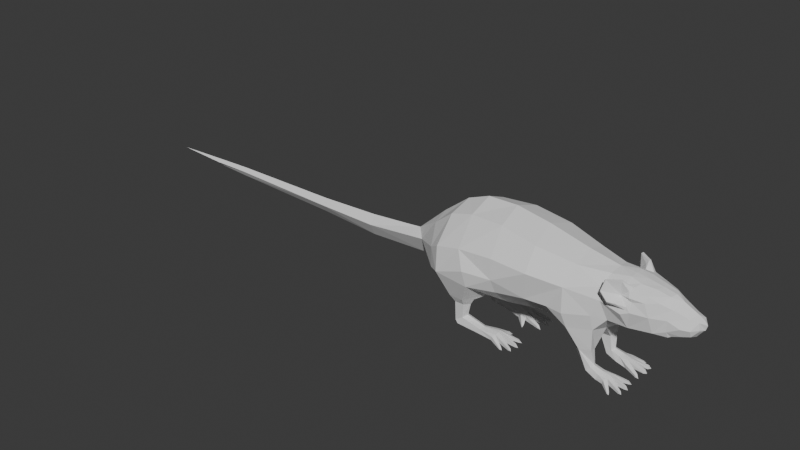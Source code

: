 # Source: rat.blend  (saved by Blender 4.1.23; exported with 4.5.12 LTS)
import bpy
from mathutils import Matrix  # noqa: F401  (used for matrix-valued properties, if any)

bpy.ops.wm.read_factory_settings(use_empty=True)
scene = bpy.context.scene
scene.name = 'Scene'

# ---- collections
col_collection = bpy.data.collections.new('Collection'); scene.collection.children.link(col_collection)

# ---- world
world_world = bpy.data.worlds.new('World'); scene.world = world_world
world_world.use_nodes = True; world_world.node_tree.nodes.clear()
_N = world_world.node_tree.nodes; _L = world_world.node_tree.links
n0 = _N.new('ShaderNodeOutputWorld'); n0.name = 'World Output'; n0.location = (300, 300)
n1 = _N.new('ShaderNodeBackground'); n1.name = 'Background'; n1.location = (10, 300)
n1.inputs[0].default_value = (0.05088, 0.05088, 0.05088, 1.0)
_L.new(n1.outputs[0], n0.inputs[0])
n0.is_active_output = True
world_world.color = (0.05088, 0.05088, 0.05088)
world_world.use_sun_shadow = False
world_world.sun_shadow_jitter_overblur = 0.0

# ---- meshes
me_rat = bpy.data.meshes.new('rat')
me_rat.from_pydata([(-89.93, 18.28, -0.3065), (-99.4, 18.1, -0.5338), (-12.69, 15.29, 4.673), (-18.34, 13.44, -0.2642), (7.459, 11.37, 4.49), (8.818, 11.25, 2.993), (-1.268, 15.1, -0.03683), (9.187, 15.6, 0.1024), (3.944, 16.18, 4.254), (-1.799, 16.08, 4.286), (-8.067, 15.36, 4.93), (-17.45, 12.1, 7.094), (-19.38, 12.23, 7.314), (-19.72, 7.417, 6.561), (-18.08, 8.466, 6.466), (-19.83, 7.623, 4.803), (-20.05, 12.41, 4.806), (-17.8, 12.19, 4.298), (-17.97, 8.698, 4.654), (-16.07, 13.21, 2.678), (18.77, 23.62, 5.675), (17.9, 23.98, 5.739), (17.11, 22.96, 6.119), (19.01, 28.48, 2.477), (25.83, 25.71, 2.924), (28.83, 24.62, 2.192), (24.67, 27.49, 1.752), (16.06, 28.79, 4.733), (16.21, 24.8, 6.816), (14.75, 24.93, 7.259), (18.22, 28.01, 4.031), (16.49, 29.48, 4.902), (16.58, 29.42, 5.495), (16.45, 26.32, 5.05), (14.07, 29.58, 7.0), (13.57, 27.32, 7.736), (18.25, 26.51, 5.46), (21.08, 26.03, 4.647), (21.17, 27.29, 3.959), (18.03, 27.59, 5.053), (18.71, 25.61, 5.055), (13.26, 26.93, 7.45), (13.8, 29.37, 6.701), (18.05, 24.61, 5.657), (23.47, 26.57, 3.735), (15.05, 25.58, 7.724), (16.44, 25.3, 6.992), (16.57, 28.13, 3.838), (21.87, 28.12, 1.925), (16.67, 29.0, 2.096), (12.99, 28.73, 2.907), (27.95, 20.8, 2.664), (26.07, 20.19, 2.902), (26.41, 19.99, 2.252), (22.93, 20.25, 4.177), (25.64, 19.96, 3.136), (25.43, 21.28, 3.737), (30.79, 22.81, 1.696), (30.66, 22.44, 1.703), (30.57, 24.3, 1.671), (-62.94, 18.13, 0.7438), (27.87, 22.64, 3.469), (29.56, 22.63, 2.904), (25.39, 23.62, 3.767), (22.16, 23.54, 4.899), (12.48, 26.7, 5.244), (15.68, 24.97, 5.669), (14.67, 27.1, 5.333), (24.65, 18.57, 0.3085), (16.91, 29.09, 0.2053), (18.18, 19.76, 4.619), (29.58, 21.22, 2.272), (29.87, 20.54, 0.378), (18.8, 18.07, 0.2304), (31.06, 24.38, 0.3939), (13.35, 29.32, 0.1579), (13.98, 19.77, 4.72), (14.56, 17.08, 0.174), (12.75, 24.11, 6.013), (6.832, 29.11, 4.809), (11.66, 15.0, 0.1354), (11.62, 17.03, 5.592), (-25.62, 22.99, 7.656), (-28.09, 25.98, 3.059), (-32.39, 20.23, 2.182), (-34.97, 21.19, -0.4858), (-33.38, 15.7, -0.4646), (-28.53, 14.61, -0.3999), (-28.41, 16.02, 4.267), (-2.285, 19.9, 8.371), (-8.823, 18.92, 8.644), (-1.669, 30.79, 6.291), (-9.791, 32.23, 5.746), (-9.448, 26.66, 9.737), (-1.628, 26.08, 9.506), (-9.196, 22.06, 9.848), (2.539, 19.87, 7.923), (6.081, 19.85, 8.304), (11.1, 11.38, 3.041), (-14.76, 18.69, 10.32), (-22.22, 19.61, 10.43), (-20.23, 13.86, 8.146), (-17.05, 13.76, 8.17), (11.25, 20.42, 6.388), (5.799, 25.25, 8.013), (9.115, 11.93, 5.84), (6.834, 16.57, 7.325), (-15.38, 22.27, 11.02), (-17.17, 26.21, 9.76), (-22.76, 24.85, 9.423), (-17.34, 8.949, 5.485), (-16.37, 12.13, 6.007), (-90.29, 16.79, -1.223), (-100.6, 17.31, -1.36), (-15.4, 13.72, 6.32), (-22.9, 30.19, 4.514), (-17.55, 31.84, 4.963), (11.46, 12.04, 5.05), (-47.48, 18.35, 1.465), (-22.93, 13.69, 6.007), (-25.04, 18.76, 8.299), (-19.08, 6.795, 6.739), (-18.96, 6.937, 4.654), (-112.6, 18.19, -1.519), (-48.05, 19.93, -0.6601), (12.94, 5.998, 4.168), (10.29, 6.938, 4.15), (15.22, 6.148, 2.418), (13.06, 6.391, 2.73), (13.5, 7.661, 3.08), (15.4, 7.017, 2.243), (14.7, 6.288, 5.741), (13.02, 6.413, 5.441), (14.96, 7.228, 5.807), (13.51, 7.54, 5.224), (15.47, 7.355, 5.055), (13.73, 8.034, 4.16), (11.55, 8.205, 3.126), (10.57, 7.147, 3.063), (10.68, 7.271, 5.102), (11.58, 8.159, 4.876), (11.94, 8.479, 4.049), (16.7, 6.013, 7.2), (16.94, 6.084, 6.841), (18.12, 6.193, 1.396), (15.49, 7.512, 3.097), (18.25, 6.318, 1.951), (17.19, 5.636, 7.346), (16.66, 5.744, 7.22), (17.0, 5.706, 6.825), (18.53, 6.326, 6.026), (18.71, 6.265, 5.546), (15.64, 7.577, 4.071), (19.1, 5.817, 5.942), (18.76, 6.492, 3.621), (18.77, 6.484, 4.073), (18.14, 5.737, 1.42), (15.15, 6.225, 3.227), (18.73, 5.747, 3.558), (15.33, 6.223, 4.249), (18.72, 5.871, 4.098), (15.51, 6.215, 5.089), (18.3, 5.722, 1.949), (18.58, 5.729, 5.444), (18.42, 5.841, 5.986), (19.37, 5.834, 3.87), (18.85, 5.622, 1.482), (-9.506, 7.848, 5.533), (-13.03, 7.835, 5.474), (-13.57, 7.571, 6.691), (-9.736, 7.651, 6.442), (-9.679, 7.847, 4.639), (-13.52, 7.492, 4.61), (-10.84, 7.411, 3.691), (-9.381, 7.18, 3.733), (-9.243, 6.392, 1.953), (-9.375, 5.864, 1.96), (-8.739, 5.776, 1.483), (-8.887, 5.855, 2.22), (-8.797, 6.213, 2.211), (-6.037, 6.509, 3.638), (-6.171, 6.399, 3.117), (-5.485, 6.634, 5.633), (-5.479, 6.641, 5.213), (-5.835, 6.487, 7.443), (-5.147, 6.013, 7.383), (-5.602, 6.429, 7.003), (-6.928, 5.844, 8.044), (-7.561, 5.945, 8.131), (-7.286, 5.909, 7.652), (-7.355, 6.261, 7.69), (-10.09, 7.327, 7.13), (-7.524, 6.196, 8.099), (-9.693, 6.075, 3.87), (-11.36, 6.311, 3.744), (-14.36, 6.559, 6.797), (-10.4, 6.451, 7.06), (-14.32, 6.581, 4.201), (-5.98, 5.947, 3.639), (-6.15, 5.969, 3.14), (-9.782, 6.31, 4.747), (-5.516, 5.947, 5.153), (-5.54, 6.064, 5.655), (-9.605, 6.358, 5.696), (-9.413, 6.382, 6.478), (-5.755, 5.931, 6.903), (-5.964, 6.035, 7.403), (-4.752, 6.029, 5.463), (-5.305, 5.832, 3.225), (-89.9, 18.28, -2.129), (-99.38, 18.1, -2.153), (-100.1, 18.68, -1.353), (-90.11, 19.03, -1.22), (-12.56, 15.29, -5.049), (-12.18, 13.81, -0.1821), (-1.683, 16.08, -4.372), (-7.932, 15.36, -5.183), (-7.914, 14.01, -0.1254), (-17.26, 12.1, -7.596), (-17.9, 8.466, -6.985), (-19.53, 7.417, -7.123), (-19.18, 12.23, -7.867), (-17.83, 8.698, -5.17), (-17.68, 12.19, -4.81), (-15.99, 13.21, -3.144), (18.92, 23.62, -5.213), (17.27, 22.96, -5.701), (19.07, 28.48, -2.009), (18.32, 28.01, -3.585), (25.9, 25.71, -2.275), (26.83, 26.62, 0.3374), (29.75, 25.17, 0.3764), (28.88, 24.62, -1.463), (24.71, 27.49, -1.134), (25.15, 27.63, 0.3151), (16.18, 28.79, -4.344), (14.81, 27.1, -4.98), (15.82, 24.97, -5.29), (14.94, 24.93, -6.903), (16.39, 24.8, -6.422), (18.04, 23.98, -5.3), (18.16, 27.59, -4.61), (16.72, 29.42, -5.091), (16.62, 29.48, -4.501), (16.58, 26.32, -4.65), (13.77, 27.32, -7.412), (14.26, 29.58, -6.662), (18.39, 26.51, -5.012), (21.26, 27.29, -3.433), (21.2, 26.03, -4.124), (13.45, 26.93, -7.134), (13.98, 29.37, -6.371), (18.19, 24.61, -5.214), (18.84, 25.61, -4.595), (23.56, 26.57, -3.148), (15.26, 25.58, -7.36), (16.62, 25.3, -6.591), (16.67, 28.13, -3.435), (21.91, 28.12, -1.381), (16.72, 29.0, -1.692), (13.06, 28.73, -2.599), (28.01, 20.8, -1.958), (28.36, 19.92, 0.3579), (27.43, 19.72, 0.3455), (26.46, 19.99, -1.587), (26.14, 20.19, -2.246), (25.72, 19.96, -2.491), (23.03, 20.25, -3.605), (25.52, 21.28, -3.099), (31.07, 22.18, 0.394), (30.7, 22.44, -0.9258), (30.83, 22.81, -0.9151), (31.37, 22.43, 0.3979), (30.61, 24.3, -0.8961), (31.71, 23.57, 0.4025), (22.52, 28.16, 0.28), (19.32, 28.72, 0.2374), (-62.9, 18.13, -2.46), (-62.98, 19.26, -0.8588), (27.95, 22.64, -2.765), (29.63, 22.63, -2.155), (25.48, 23.62, -3.129), (22.29, 23.54, -4.347), (12.61, 26.7, -4.95), (27.11, 19.48, 0.3412), (18.3, 19.76, -4.173), (29.63, 21.22, -1.523), (14.1, 19.77, -4.386), (12.91, 24.11, -5.711), (6.958, 29.11, -4.665), (-28.0, 25.98, -3.845), (-25.41, 22.99, -8.375), (-28.22, 27.4, -0.3958), (-28.29, 16.02, -5.062), (-2.06, 19.9, -8.469), (-8.589, 18.92, -8.915), (-1.5, 30.79, -6.373), (-1.374, 26.08, -9.585), (-9.184, 26.66, -10.02), (-9.634, 32.23, -6.044), (-8.93, 22.06, -10.13), (2.75, 19.87, -7.893), (7.027, 16.57, -7.18), (6.3, 19.85, -8.179), (6.673, 30.62, 0.06895), (11.17, 11.38, -2.784), (-16.83, 13.76, -8.661), (-14.48, 18.69, -10.75), (-20.01, 13.86, -8.722), (-21.94, 19.61, -11.06), (11.41, 20.42, -6.126), (6.011, 25.25, -7.896), (9.268, 11.93, -5.635), (7.577, 11.37, -4.329), (4.056, 16.18, -4.187), (-22.5, 24.85, -10.07), (-16.91, 26.21, -10.25), (-15.08, 22.27, -11.46), (-22.76, 13.69, -6.656), (-16.2, 12.13, -6.481), (-17.18, 8.949, -5.984), (-63.37, 15.92, -0.8641), (-15.22, 13.72, -6.767), (-22.26, 32.09, -0.3164), (-17.23, 34.07, -0.2495), (-17.41, 31.84, -5.468), (-22.77, 30.19, -5.162), (11.77, 17.03, -5.32), (11.59, 12.04, -4.783), (-47.42, 18.35, -2.769), (-32.32, 20.23, -3.084), (-48.19, 14.98, -0.6618), (-10.35, 34.25, -0.1578), (-2.575, 32.91, -0.05424), (-19.92, 12.41, -5.378), (-24.81, 18.76, -9.003), (-19.7, 7.623, -5.369), (-18.89, 6.795, -7.285), (-18.83, 6.937, -5.197), (-22.9, 13.55, -0.325), (15.44, 6.223, -3.879), (13.04, 5.998, -3.862), (15.64, 6.215, -4.713), (13.13, 6.391, -2.421), (15.28, 6.148, -2.052), (10.4, 6.938, -3.914), (8.895, 11.25, -2.797), (15.46, 7.017, -1.872), (13.58, 7.661, -2.759), (14.85, 6.288, -5.387), (13.16, 6.413, -5.132), (15.11, 7.228, -5.446), (13.65, 7.54, -4.902), (15.6, 7.355, -4.682), (13.83, 8.034, -3.833), (10.65, 7.147, -2.82), (11.63, 8.205, -2.857), (10.82, 7.271, -4.855), (11.7, 8.159, -4.605), (12.04, 8.479, -3.769), (17.12, 6.084, -6.427), (16.89, 6.013, -6.792), (18.88, 5.622, -1.019), (18.15, 6.193, -0.9526), (18.17, 5.737, -0.9757), (18.3, 6.318, -1.504), (15.57, 7.512, -2.723), (17.18, 5.706, -6.41), (17.38, 5.636, -6.926), (16.85, 5.744, -6.813), (15.74, 7.577, -3.693), (18.85, 6.265, -5.086), (18.68, 6.326, -5.57), (19.25, 5.817, -5.471), (18.57, 5.841, -5.534), (18.85, 6.492, -3.16), (18.87, 6.484, -3.611), (15.24, 6.225, -2.862), (18.82, 5.747, -3.098), (18.82, 5.871, -3.637), (18.34, 5.722, -1.501), (18.72, 5.729, -4.987), (19.47, 5.834, -3.393), (-9.355, 7.848, -5.824), (-9.561, 7.651, -6.739), (-13.39, 7.571, -7.09), (-12.88, 7.835, -5.859), (-9.552, 7.847, -4.934), (-13.39, 7.492, -5.009), (-10.74, 7.411, -4.018), (-9.278, 7.18, -4.021), (-9.187, 6.392, -2.238), (-9.319, 5.864, -2.25), (-8.696, 5.776, -1.755), (-8.825, 5.855, -2.495), (-8.735, 6.213, -2.484), (-5.938, 6.509, -3.838), (-5.217, 5.832, -3.405), (-6.086, 6.399, -3.32), (-6.063, 5.969, -3.343), (-5.338, 6.641, -5.397), (-5.332, 6.634, -5.817), (-4.948, 6.013, -7.557), (-5.634, 6.487, -7.636), (-5.413, 6.429, -7.189), (-7.342, 5.945, -8.37), (-6.711, 5.844, -8.265), (-7.08, 5.909, -7.883), (-7.147, 6.261, -7.923), (-7.305, 6.196, -8.336), (-9.897, 7.327, -7.436), (-9.589, 6.075, -4.167), (-11.25, 6.311, -4.085), (-14.17, 6.559, -7.216), (-10.21, 6.451, -7.374), (-14.2, 6.581, -4.621), (-5.881, 5.947, -3.837), (-9.652, 6.31, -5.046), (-9.45, 6.358, -5.989), (-5.387, 6.064, -5.84), (-5.376, 5.947, -5.338), (-9.237, 6.382, -6.766), (-5.569, 5.931, -7.093), (-5.764, 6.035, -7.599), (-4.604, 6.029, -5.628)], [], [(364, 380, 362), (364, 344, 380), (377, 380, 344), (344, 343, 377), (341, 377, 343), (341, 343, 345), (355, 345, 343), (377, 341, 340), (340, 379, 377), (378, 377, 379), (379, 382, 378), (341, 342, 340), (342, 374, 340), (381, 340, 374), (373, 381, 374), (342, 341, 349), (350, 349, 341), (341, 345, 350), (349, 369, 342), (367, 342, 369), (368, 367, 369), (349, 351, 369), (349, 350, 351), (361, 368, 369), (361, 369, 351), (360, 368, 361), (361, 351, 360), (367, 368, 360), (360, 353, 367), (353, 360, 351), (342, 367, 353), (352, 351, 350), (351, 352, 353), (350, 357, 352), (357, 350, 345), (353, 372, 342), (374, 342, 372), (372, 373, 374), (372, 371, 373), (372, 353, 371), (371, 381, 373), (371, 370, 381), (370, 371, 353), (340, 381, 370), (340, 370, 379), (376, 379, 370), (376, 382, 379), (375, 382, 376), (376, 370, 375), (375, 378, 382), (375, 366, 378), (366, 375, 370), (377, 378, 366), (354, 370, 353), (370, 354, 366), (354, 353, 352), (366, 365, 377), (380, 377, 365), (365, 362, 380), (352, 358, 354), (358, 352, 357), (363, 362, 365), (363, 364, 362), (364, 363, 344), (363, 365, 347), (347, 344, 363), (366, 347, 365), (347, 348, 344), (348, 347, 366), (348, 366, 354), (343, 344, 348), (354, 359, 348), (359, 354, 358), (348, 356, 343), (356, 348, 359), (355, 343, 356), (355, 356, 346), (7, 346, 80), (305, 346, 356), (305, 80, 346), (356, 359, 305), (80, 305, 327), (328, 327, 305), (328, 305, 359), (327, 328, 302), (328, 359, 312), (312, 302, 328), (358, 312, 359), (312, 358, 357), (302, 312, 314), (312, 357, 313), (313, 314, 312), (345, 313, 357), (314, 313, 7), (345, 355, 313), (346, 7, 313), (346, 313, 355), (158, 165, 160), (158, 160, 157), (159, 157, 160), (163, 164, 159), (164, 163, 153), (161, 159, 164), (159, 125, 157), (159, 161, 125), (125, 128, 157), (127, 157, 128), (157, 127, 162), (156, 162, 127), (166, 162, 156), (125, 126, 128), (138, 128, 126), (161, 131, 125), (126, 4, 138), (5, 138, 4), (5, 4, 7), (8, 7, 4), (125, 132, 126), (132, 125, 131), (126, 139, 4), (139, 126, 132), (4, 105, 8), (105, 4, 139), (106, 8, 105), (132, 134, 139), (105, 117, 106), (81, 106, 117), (139, 140, 105), (140, 139, 134), (117, 105, 141), (140, 141, 105), (117, 98, 81), (117, 141, 98), (80, 81, 98), (7, 80, 5), (98, 5, 80), (98, 137, 5), (137, 98, 141), (138, 5, 137), (138, 137, 128), (129, 128, 137), (137, 141, 129), (128, 129, 127), (141, 140, 136), (136, 129, 141), (134, 136, 140), (130, 127, 129), (130, 144, 127), (156, 127, 144), (166, 156, 144), (146, 166, 144), (144, 130, 146), (162, 166, 146), (162, 146, 157), (145, 130, 129), (145, 146, 130), (145, 157, 146), (129, 136, 145), (157, 145, 158), (154, 158, 145), (165, 158, 154), (152, 145, 136), (145, 152, 154), (155, 165, 154), (155, 154, 152), (160, 165, 155), (155, 152, 160), (159, 160, 152), (159, 152, 163), (151, 163, 152), (153, 163, 151), (135, 152, 136), (152, 135, 151), (136, 134, 135), (153, 151, 150), (150, 151, 135), (164, 153, 150), (164, 150, 161), (135, 161, 150), (161, 135, 149), (143, 149, 135), (143, 147, 149), (133, 135, 134), (135, 133, 143), (134, 132, 133), (131, 133, 132), (142, 147, 143), (142, 143, 133), (148, 147, 142), (142, 133, 148), (131, 148, 133), (148, 149, 147), (131, 161, 148), (149, 148, 161), (399, 416, 397), (399, 411, 416), (417, 416, 411), (394, 392, 411), (392, 394, 393), (412, 411, 392), (412, 417, 411), (412, 414, 417), (414, 412, 413), (415, 413, 412), (415, 338, 413), (337, 413, 338), (338, 336, 337), (413, 337, 385), (413, 385, 414), (220, 337, 336), (336, 334, 220), (318, 334, 339), (334, 318, 221), (221, 220, 334), (308, 221, 318), (308, 306, 221), (221, 218, 220), (218, 221, 306), (219, 337, 220), (219, 220, 218), (219, 385, 337), (218, 306, 319), (218, 319, 219), (322, 319, 306), (320, 219, 319), (319, 322, 223), (224, 223, 322), (3, 223, 224), (339, 334, 3), (223, 3, 334), (334, 336, 223), (223, 222, 319), (222, 223, 336), (320, 319, 222), (338, 222, 336), (338, 415, 222), (388, 222, 415), (222, 388, 320), (415, 412, 388), (320, 386, 219), (386, 320, 388), (385, 219, 386), (389, 388, 412), (412, 392, 389), (388, 387, 386), (389, 387, 388), (391, 389, 392), (391, 392, 393), (389, 391, 390), (389, 390, 387), (391, 393, 395), (395, 390, 391), (395, 393, 394), (394, 411, 395), (390, 395, 411), (411, 399, 390), (398, 390, 399), (398, 399, 397), (398, 396, 390), (397, 396, 398), (387, 390, 396), (396, 397, 416), (416, 417, 396), (387, 396, 417), (417, 420, 387), (400, 387, 420), (400, 420, 424), (424, 401, 400), (401, 424, 419), (387, 400, 383), (401, 383, 400), (401, 419, 383), (383, 386, 387), (418, 383, 419), (386, 383, 385), (418, 422, 383), (404, 383, 422), (404, 422, 402), (384, 385, 383), (383, 404, 384), (403, 404, 402), (403, 384, 404), (403, 402, 423), (423, 421, 403), (384, 403, 421), (421, 407, 384), (408, 384, 407), (407, 406, 408), (385, 384, 410), (384, 408, 410), (410, 414, 385), (408, 406, 409), (409, 410, 408), (409, 406, 405), (409, 405, 410), (414, 410, 405), (406, 407, 405), (407, 421, 405), (414, 405, 421), (418, 414, 421), (421, 423, 418), (418, 417, 414), (422, 418, 423), (402, 422, 423), (418, 419, 417), (420, 417, 419), (419, 424, 420), (208, 198, 199), (199, 198, 193), (200, 193, 198), (178, 193, 176), (177, 178, 176), (194, 176, 193), (193, 200, 194), (194, 200, 196), (196, 195, 194), (197, 194, 195), (197, 195, 122), (121, 122, 195), (122, 121, 15), (195, 169, 121), (195, 196, 169), (13, 15, 121), (15, 13, 16), (119, 339, 16), (16, 12, 119), (12, 16, 13), (101, 119, 12), (101, 12, 102), (12, 13, 11), (11, 102, 12), (13, 121, 14), (14, 11, 13), (14, 121, 169), (11, 111, 102), (11, 14, 111), (114, 102, 111), (110, 111, 14), (111, 17, 114), (19, 114, 17), (19, 17, 3), (339, 3, 16), (17, 16, 3), (16, 17, 15), (17, 111, 18), (18, 15, 17), (110, 18, 111), (15, 18, 122), (122, 18, 197), (172, 197, 18), (18, 110, 172), (197, 172, 194), (110, 14, 168), (168, 172, 110), (169, 168, 14), (173, 194, 172), (194, 173, 176), (172, 168, 171), (172, 171, 173), (175, 176, 173), (177, 176, 175), (173, 174, 175), (171, 174, 173), (179, 177, 175), (179, 175, 174), (178, 177, 179), (178, 179, 193), (174, 193, 179), (193, 174, 199), (181, 199, 174), (208, 199, 181), (181, 174, 180), (181, 180, 208), (171, 180, 174), (198, 208, 180), (198, 180, 200), (171, 200, 180), (200, 171, 201), (183, 201, 171), (207, 201, 183), (183, 182, 207), (202, 207, 182), (171, 167, 183), (182, 183, 167), (182, 167, 202), (167, 171, 168), (203, 202, 167), (168, 169, 167), (203, 167, 205), (186, 205, 167), (185, 205, 186), (170, 167, 169), (167, 170, 186), (185, 186, 184), (184, 186, 170), (206, 185, 184), (206, 184, 204), (170, 204, 184), (204, 170, 189), (190, 189, 170), (190, 187, 189), (191, 170, 169), (170, 191, 190), (191, 169, 196), (192, 187, 190), (192, 190, 191), (188, 187, 192), (192, 191, 188), (196, 188, 191), (188, 189, 187), (189, 188, 204), (196, 204, 188), (204, 196, 203), (204, 203, 206), (203, 196, 200), (205, 206, 203), (206, 205, 185), (203, 200, 202), (201, 202, 200), (201, 207, 202), (339, 87, 318), (293, 318, 87), (87, 86, 293), (330, 293, 86), (335, 318, 293), (293, 330, 335), (335, 309, 318), (308, 318, 309), (291, 335, 330), (335, 291, 309), (291, 330, 290), (330, 85, 290), (292, 290, 85), (292, 323, 290), (290, 326, 291), (326, 290, 323), (315, 291, 326), (315, 309, 291), (326, 323, 325), (326, 325, 315), (324, 325, 323), (324, 332, 325), (316, 315, 325), (315, 316, 309), (299, 325, 332), (325, 299, 316), (299, 332, 296), (333, 296, 332), (333, 304, 296), (298, 316, 299), (299, 296, 298), (317, 309, 316), (298, 300, 316), (317, 316, 300), (297, 298, 296), (298, 297, 300), (309, 317, 307), (317, 300, 307), (309, 307, 308), (306, 308, 307), (289, 296, 304), (296, 289, 297), (304, 75, 289), (307, 213, 306), (322, 306, 213), (322, 213, 224), (224, 213, 3), (214, 3, 213), (213, 216, 214), (213, 307, 216), (217, 214, 216), (217, 216, 6), (295, 216, 307), (295, 307, 300), (215, 6, 216), (6, 215, 7), (314, 7, 215), (295, 294, 216), (300, 294, 295), (215, 216, 294), (294, 300, 297), (314, 215, 301), (294, 301, 215), (301, 302, 314), (297, 311, 294), (301, 294, 311), (311, 297, 289), (301, 303, 302), (301, 311, 303), (303, 310, 302), (303, 311, 310), (327, 302, 310), (289, 283, 311), (310, 287, 327), (327, 287, 80), (77, 80, 287), (77, 287, 73), (288, 310, 311), (288, 287, 310), (288, 311, 283), (285, 73, 287), (287, 288, 285), (289, 260, 283), (260, 289, 75), (283, 237, 288), (260, 75, 259), (69, 259, 75), (69, 276, 259), (283, 236, 237), (236, 283, 257), (260, 257, 283), (259, 257, 260), (226, 288, 237), (226, 285, 288), (237, 240, 226), (225, 226, 240), (285, 226, 225), (257, 259, 227), (227, 259, 276), (227, 228, 257), (276, 275, 227), (227, 248, 228), (248, 241, 228), (241, 248, 247), (258, 227, 275), (248, 227, 258), (258, 275, 233), (258, 233, 248), (234, 233, 275), (234, 230, 233), (249, 247, 248), (247, 249, 253), (254, 248, 233), (249, 248, 254), (229, 233, 230), (233, 229, 254), (230, 231, 229), (282, 249, 254), (249, 282, 253), (254, 229, 282), (225, 253, 282), (225, 282, 285), (232, 229, 231), (267, 285, 282), (285, 267, 73), (68, 73, 267), (281, 282, 229), (282, 281, 267), (229, 232, 281), (68, 267, 284), (279, 281, 232), (266, 284, 267), (268, 267, 281), (267, 268, 266), (281, 279, 268), (284, 266, 265), (266, 268, 265), (264, 284, 265), (263, 284, 264), (265, 268, 261), (265, 261, 264), (261, 263, 264), (261, 268, 279), (262, 263, 261), (262, 261, 72), (279, 280, 261), (286, 72, 261), (286, 261, 280), (286, 270, 72), (286, 280, 270), (269, 72, 270), (270, 271, 269), (271, 270, 280), (272, 269, 271), (280, 279, 273), (280, 273, 271), (271, 273, 272), (232, 273, 279), (274, 272, 273), (232, 231, 273), (274, 273, 74), (74, 273, 231), (339, 119, 87), (88, 87, 119), (87, 88, 86), (84, 86, 88), (88, 119, 120), (88, 120, 84), (120, 119, 100), (101, 100, 119), (82, 84, 120), (120, 100, 82), (83, 84, 82), (84, 83, 85), (292, 85, 83), (292, 83, 323), (83, 82, 115), (115, 323, 83), (109, 115, 82), (109, 82, 100), (115, 116, 323), (115, 109, 116), (324, 323, 116), (324, 116, 332), (108, 116, 109), (109, 100, 108), (92, 332, 116), (116, 108, 92), (92, 91, 332), (333, 332, 91), (333, 91, 304), (93, 92, 108), (92, 93, 91), (79, 304, 91), (304, 79, 75), (94, 91, 93), (91, 94, 79), (93, 108, 95), (93, 95, 94), (107, 108, 100), (107, 95, 108), (99, 107, 100), (107, 99, 95), (100, 101, 99), (102, 99, 101), (90, 95, 99), (99, 102, 2), (114, 2, 102), (19, 2, 114), (19, 3, 2), (214, 2, 3), (2, 10, 99), (2, 214, 10), (90, 99, 10), (217, 10, 214), (217, 6, 10), (90, 89, 95), (90, 10, 89), (89, 94, 95), (9, 10, 6), (9, 89, 10), (7, 8, 6), (9, 6, 8), (8, 96, 9), (89, 9, 96), (8, 106, 96), (94, 89, 104), (96, 104, 89), (104, 79, 94), (106, 97, 96), (97, 104, 96), (97, 106, 103), (97, 103, 104), (81, 103, 106), (79, 104, 65), (81, 76, 103), (81, 80, 76), (77, 76, 80), (77, 73, 76), (78, 104, 103), (103, 76, 78), (78, 65, 104), (70, 76, 73), (76, 70, 78), (70, 73, 54), (68, 54, 73), (68, 284, 54), (22, 78, 70), (66, 78, 22), (78, 66, 65), (22, 21, 66), (66, 67, 65), (21, 22, 20), (20, 22, 70), (67, 47, 65), (20, 70, 64), (54, 64, 70), (20, 64, 40), (50, 65, 47), (65, 50, 79), (50, 75, 79), (50, 49, 75), (50, 47, 49), (69, 75, 49), (69, 49, 276), (23, 49, 47), (23, 276, 49), (47, 30, 23), (276, 23, 275), (30, 38, 23), (30, 39, 38), (48, 275, 23), (48, 23, 38), (39, 36, 38), (48, 26, 275), (48, 38, 26), (234, 275, 26), (234, 26, 230), (37, 38, 36), (40, 37, 36), (37, 40, 64), (44, 38, 37), (44, 37, 64), (44, 26, 38), (24, 230, 26), (44, 24, 26), (44, 64, 24), (230, 24, 231), (63, 24, 64), (64, 54, 63), (25, 231, 24), (24, 63, 25), (25, 59, 231), (74, 231, 59), (74, 59, 274), (274, 59, 272), (61, 25, 63), (25, 61, 59), (57, 272, 59), (272, 57, 269), (57, 59, 62), (62, 59, 61), (58, 269, 57), (57, 62, 58), (269, 58, 72), (71, 58, 62), (71, 72, 58), (71, 62, 51), (71, 51, 72), (61, 51, 62), (262, 72, 51), (51, 263, 262), (63, 56, 61), (51, 61, 56), (56, 63, 54), (53, 263, 51), (263, 53, 284), (52, 53, 51), (53, 52, 284), (51, 56, 52), (55, 54, 284), (52, 55, 284), (55, 56, 54), (52, 56, 55), (330, 329, 85), (330, 86, 329), (124, 85, 329), (331, 329, 86), (329, 277, 124), (329, 331, 277), (278, 124, 277), (321, 277, 331), (278, 277, 212), (321, 112, 277), (209, 212, 277), (209, 277, 112), (212, 209, 211), (112, 113, 209), (210, 211, 209), (210, 209, 113), (211, 210, 123), (123, 210, 113), (84, 85, 118), (84, 118, 86), (124, 118, 85), (331, 86, 118), (118, 124, 60), (118, 60, 331), (278, 60, 124), (321, 331, 60), (278, 212, 60), (321, 60, 112), (0, 60, 212), (0, 112, 60), (212, 211, 0), (112, 0, 113), (1, 0, 211), (1, 113, 0), (123, 1, 211), (113, 1, 123), (251, 236, 235), (235, 236, 257), (243, 251, 235), (235, 257, 243), (228, 243, 257), (251, 243, 246), (243, 228, 242), (242, 246, 243), (241, 242, 228), (242, 241, 244), (244, 246, 242), (241, 247, 244), (253, 244, 247), (253, 252, 244), (252, 253, 225), (252, 225, 240), (256, 244, 252), (252, 240, 256), (246, 244, 245), (239, 256, 240), (240, 237, 239), (256, 255, 244), (256, 239, 255), (245, 244, 255), (238, 239, 237), (238, 255, 239), (237, 236, 238), (245, 255, 250), (238, 250, 255), (245, 250, 246), (250, 238, 236), (251, 246, 250), (250, 236, 251), (47, 67, 27), (27, 67, 42), (27, 31, 47), (27, 42, 31), (30, 47, 31), (42, 34, 31), (31, 32, 30), (32, 31, 34), (39, 30, 32), (33, 39, 32), (32, 34, 33), (33, 36, 39), (36, 33, 40), (33, 43, 40), (20, 40, 43), (21, 20, 43), (43, 33, 46), (43, 46, 21), (35, 33, 34), (28, 21, 46), (21, 28, 66), (46, 33, 45), (46, 45, 28), (35, 45, 33), (29, 66, 28), (29, 28, 45), (66, 29, 67), (35, 41, 45), (29, 45, 41), (41, 67, 29), (35, 34, 41), (42, 67, 41), (42, 41, 34)])
_uv = me_rat.uv_layers.new(name='UVMap')
_uv.uv.foreach_set('vector', [1.883, 0.4097, 1.888, 0.4067, 1.887, 0.4209, 1.883, 0.4097, 1.875, 0.3506, 1.888, 0.4067, 1.882, 0.3408, 1.888, 0.4067, 1.875, 0.3506, 1.875, 0.3506, 1.866, 0.312, 1.882, 0.3408, 1.878, 0.2944, 1.882, 0.3408, 1.866, 0.312, 1.878, 0.2944, 1.866, 0.312, 1.86, 0.252, 1.854, 0.2681, 1.86, 0.252, 1.866, 0.312, 1.882, 0.3408, 1.878, 0.2944, 1.892, 0.3325, 1.892, 0.3325, 1.908, 0.3896, 1.882, 0.3408, 1.903, 0.396, 1.882, 0.3408, 1.908, 0.3896, 1.908, 0.3896, 1.91, 0.4028, 1.903, 0.396, 1.878, 0.2944, 1.899, 0.3262, 1.892, 0.3325, 1.899, 0.3262, 1.913, 0.3687, 1.892, 0.3325, 1.909, 0.3774, 1.892, 0.3325, 1.913, 0.3687, 1.916, 0.3804, 1.909, 0.3774, 1.913, 0.3687, 1.899, 0.3262, 1.878, 0.2944, 1.901, 0.3022, 1.888, 0.2788, 1.901, 0.3022, 1.878, 0.2944, 1.878, 0.2944, 1.86, 0.252, 1.888, 0.2788, 1.901, 0.3022, 1.915, 0.3398, 1.899, 0.3262, 1.914, 0.3477, 1.899, 0.3262, 1.915, 0.3398, 1.919, 0.3477, 1.914, 0.3477, 1.915, 0.3398, 1.901, 0.3022, 1.908, 0.2925, 1.915, 0.3398, 1.901, 0.3022, 1.888, 0.2788, 1.908, 0.2925, 1.916, 0.3374, 1.919, 0.3477, 1.915, 0.3398, 1.916, 0.3374, 1.915, 0.3398, 1.908, 0.2925, 1.919, 0.335, 1.919, 0.3477, 1.916, 0.3374, 1.916, 0.3374, 1.908, 0.2925, 1.919, 0.335, 1.921, 0.3413, 1.919, 0.3477, 1.919, 0.335, 1.919, 0.335, 1.912, 0.29, 1.921, 0.3413, 1.912, 0.29, 1.919, 0.335, 1.908, 0.2925, 1.917, 0.3101, 1.921, 0.3413, 1.912, 0.29, 1.898, 0.2627, 1.908, 0.2925, 1.888, 0.2788, 1.908, 0.2925, 1.898, 0.2627, 1.912, 0.29, 1.888, 0.2788, 1.871, 0.2363, 1.898, 0.2627, 1.871, 0.2363, 1.888, 0.2788, 1.86, 0.252, 1.912, 0.29, 1.933, 0.3384, 1.917, 0.3101, 1.932, 0.3433, 1.917, 0.3101, 1.933, 0.3384, 1.933, 0.3384, 1.938, 0.3428, 1.932, 0.3433, 1.933, 0.3384, 1.936, 0.3345, 1.938, 0.3428, 1.933, 0.3384, 1.912, 0.29, 1.936, 0.3345, 1.936, 0.3345, 1.938, 0.3311, 1.938, 0.3428, 1.936, 0.3345, 1.92, 0.2754, 1.938, 0.3311, 1.92, 0.2754, 1.936, 0.3345, 1.912, 0.29, 1.93, 0.3037, 1.938, 0.3311, 1.92, 0.2754, 1.93, 0.3037, 1.92, 0.2754, 1.94, 0.3335, 1.942, 0.3267, 1.94, 0.3335, 1.92, 0.2754, 1.942, 0.3267, 1.946, 0.334, 1.94, 0.3335, 1.944, 0.3232, 1.946, 0.334, 1.942, 0.3267, 1.942, 0.3267, 1.92, 0.2754, 1.944, 0.3232, 1.944, 0.3232, 1.948, 0.3218, 1.946, 0.334, 1.944, 0.3232, 1.933, 0.2773, 1.948, 0.3218, 1.933, 0.2773, 1.944, 0.3232, 1.92, 0.2754, 1.939, 0.291, 1.948, 0.3218, 1.933, 0.2773, 1.906, 0.2461, 1.92, 0.2754, 1.912, 0.29, 1.92, 0.2754, 1.906, 0.2461, 1.933, 0.2773, 1.906, 0.2461, 1.912, 0.29, 1.898, 0.2627, 1.933, 0.2773, 1.956, 0.3042, 1.939, 0.291, 1.955, 0.3115, 1.939, 0.291, 1.956, 0.3042, 1.956, 0.3042, 1.962, 0.3096, 1.955, 0.3115, 1.898, 0.2627, 1.886, 0.2236, 1.906, 0.2461, 1.886, 0.2236, 1.898, 0.2627, 1.871, 0.2363, 1.958, 0.2998, 1.962, 0.3096, 1.956, 0.3042, 1.958, 0.2998, 1.96, 0.2979, 1.962, 0.3096, 1.96, 0.2979, 1.958, 0.2998, 1.948, 0.2622, 1.958, 0.2998, 1.956, 0.3042, 1.938, 0.2695, 1.938, 0.2695, 1.948, 0.2622, 1.958, 0.2998, 1.933, 0.2773, 1.938, 0.2695, 1.956, 0.3042, 1.938, 0.2695, 1.927, 0.2432, 1.948, 0.2622, 1.927, 0.2432, 1.938, 0.2695, 1.933, 0.2773, 1.927, 0.2432, 1.933, 0.2773, 1.906, 0.2461, 1.947, 0.2441, 1.948, 0.2622, 1.927, 0.2432, 1.906, 0.2461, 1.902, 0.2144, 1.927, 0.2432, 1.902, 0.2144, 1.906, 0.2461, 1.886, 0.2236, 1.927, 0.2432, 1.922, 0.2065, 1.947, 0.2441, 1.922, 0.2065, 1.927, 0.2432, 1.902, 0.2144, 1.942, 0.2192, 1.947, 0.2441, 1.922, 0.2065, 1.942, 0.2192, 1.922, 0.2065, 1.949, 0.147, 1.969, 0.02783, 1.949, 0.147, 1.941, 0.02588, 1.921, 0.1396, 1.949, 0.147, 1.922, 0.2065, 1.921, 0.1396, 1.941, 0.02588, 1.949, 0.147, 1.922, 0.2065, 1.902, 0.2144, 1.921, 0.1396, 1.941, 0.02588, 1.921, 0.1396, 1.874, 0.01318, 1.891, 0.1367, 1.874, 0.01318, 1.921, 0.1396, 1.891, 0.1367, 1.921, 0.1396, 1.902, 0.2144, 1.874, 0.01318, 1.891, 0.1367, 1.817, 0.03565, 1.891, 0.1367, 1.902, 0.2144, 1.857, 0.1465, 1.857, 0.1465, 1.817, 0.03565, 1.891, 0.1367, 1.886, 0.2236, 1.857, 0.1465, 1.902, 0.2144, 1.857, 0.1465, 1.886, 0.2236, 1.871, 0.2363, 1.817, 0.03565, 1.857, 0.1465, 1.773, 0.08008, 1.857, 0.1465, 1.871, 0.2363, 1.831, 0.1714, 1.831, 0.1714, 1.773, 0.08008, 1.857, 0.1465, 1.86, 0.252, 1.831, 0.1714, 1.871, 0.2363, 1.773, 0.08008, 1.831, 0.1714, 1.761, 0.2427, 1.86, 0.252, 1.854, 0.2681, 1.831, 0.1714, 1.821, 0.2158, 1.761, 0.2427, 1.831, 0.1714, 1.821, 0.2158, 1.831, 0.1714, 1.854, 0.2681, 0.9038, 0.396, 0.9102, 0.4028, 0.9082, 0.3896, 0.9038, 0.396, 0.9082, 0.3896, 0.8823, 0.3408, 0.8916, 0.3325, 0.8823, 0.3408, 0.9082, 0.3896, 0.9097, 0.3774, 0.9131, 0.3687, 0.8916, 0.3325, 0.9131, 0.3687, 0.9097, 0.3774, 0.9165, 0.3804, 0.8994, 0.3262, 0.8916, 0.3325, 0.9131, 0.3687, 0.8916, 0.3325, 0.8779, 0.2944, 0.8823, 0.3408, 0.8916, 0.3325, 0.8994, 0.3262, 0.8779, 0.2944, 0.8779, 0.2944, 0.8667, 0.312, 0.8823, 0.3408, 0.8755, 0.3506, 0.8823, 0.3408, 0.8667, 0.312, 0.8823, 0.3408, 0.8755, 0.3506, 0.8877, 0.4067, 0.8828, 0.4097, 0.8877, 0.4067, 0.8755, 0.3506, 0.8867, 0.4209, 0.8877, 0.4067, 0.8828, 0.4097, 0.8779, 0.2944, 0.8608, 0.252, 0.8667, 0.312, 0.8545, 0.2681, 0.8667, 0.312, 0.8608, 0.252, 0.8994, 0.3262, 0.9014, 0.3022, 0.8779, 0.2944, 0.8608, 0.252, 0.8315, 0.1714, 0.8545, 0.2681, 0.8218, 0.2158, 0.8545, 0.2681, 0.8315, 0.1714, 0.8218, 0.2158, 0.8315, 0.1714, 0.7607, 0.2427, 0.7739, 0.08008, 0.7607, 0.2427, 0.8315, 0.1714, 0.8779, 0.2944, 0.8877, 0.2788, 0.8608, 0.252, 0.8877, 0.2788, 0.8779, 0.2944, 0.9014, 0.3022, 0.8608, 0.252, 0.8711, 0.2363, 0.8315, 0.1714, 0.8711, 0.2363, 0.8608, 0.252, 0.8877, 0.2788, 0.8315, 0.1714, 0.8579, 0.1465, 0.7739, 0.08008, 0.8579, 0.1465, 0.8315, 0.1714, 0.8711, 0.2363, 0.8179, 0.03565, 0.7739, 0.08008, 0.8579, 0.1465, 0.8877, 0.2788, 0.8984, 0.2627, 0.8711, 0.2363, 0.8579, 0.1465, 0.8911, 0.1367, 0.8179, 0.03565, 0.874, 0.01318, 0.8179, 0.03565, 0.8911, 0.1367, 0.8711, 0.2363, 0.8862, 0.2236, 0.8579, 0.1465, 0.8862, 0.2236, 0.8711, 0.2363, 0.8984, 0.2627, 0.8911, 0.1367, 0.8579, 0.1465, 0.9023, 0.2144, 0.8862, 0.2236, 0.9023, 0.2144, 0.8579, 0.1465, 0.8911, 0.1367, 0.9209, 0.1396, 0.874, 0.01318, 0.8911, 0.1367, 0.9023, 0.2144, 0.9209, 0.1396, 0.9414, 0.02588, 0.874, 0.01318, 0.9209, 0.1396, 0.9688, 0.02783, 0.9414, 0.02588, 0.9492, 0.147, 0.9209, 0.1396, 0.9492, 0.147, 0.9414, 0.02588, 0.9209, 0.1396, 0.9224, 0.2065, 0.9492, 0.147, 0.9224, 0.2065, 0.9209, 0.1396, 0.9023, 0.2144, 0.9424, 0.2192, 0.9492, 0.147, 0.9224, 0.2065, 0.9424, 0.2192, 0.9224, 0.2065, 0.9478, 0.2441, 0.9268, 0.2432, 0.9478, 0.2441, 0.9224, 0.2065, 0.9224, 0.2065, 0.9023, 0.2144, 0.9268, 0.2432, 0.9478, 0.2441, 0.9268, 0.2432, 0.9487, 0.2622, 0.9023, 0.2144, 0.8862, 0.2236, 0.9062, 0.2461, 0.9062, 0.2461, 0.9268, 0.2432, 0.9023, 0.2144, 0.8984, 0.2627, 0.9062, 0.2461, 0.8862, 0.2236, 0.9375, 0.2695, 0.9487, 0.2622, 0.9268, 0.2432, 0.9375, 0.2695, 0.9585, 0.2998, 0.9487, 0.2622, 0.9604, 0.2979, 0.9487, 0.2622, 0.9585, 0.2998, 0.9619, 0.3096, 0.9604, 0.2979, 0.9585, 0.2998, 0.9561, 0.3042, 0.9619, 0.3096, 0.9585, 0.2998, 0.9585, 0.2998, 0.9375, 0.2695, 0.9561, 0.3042, 0.9556, 0.3115, 0.9619, 0.3096, 0.9561, 0.3042, 0.9556, 0.3115, 0.9561, 0.3042, 0.9399, 0.291, 0.9331, 0.2773, 0.9375, 0.2695, 0.9268, 0.2432, 0.9331, 0.2773, 0.9561, 0.3042, 0.9375, 0.2695, 0.9331, 0.2773, 0.9399, 0.291, 0.9561, 0.3042, 0.9268, 0.2432, 0.9062, 0.2461, 0.9331, 0.2773, 0.9399, 0.291, 0.9331, 0.2773, 0.9487, 0.3218, 0.9443, 0.3232, 0.9487, 0.3218, 0.9331, 0.2773, 0.9468, 0.334, 0.9487, 0.3218, 0.9443, 0.3232, 0.9199, 0.2754, 0.9331, 0.2773, 0.9062, 0.2461, 0.9331, 0.2773, 0.9199, 0.2754, 0.9443, 0.3232, 0.9424, 0.3267, 0.9468, 0.334, 0.9443, 0.3232, 0.9424, 0.3267, 0.9443, 0.3232, 0.9199, 0.2754, 0.9409, 0.3335, 0.9468, 0.334, 0.9424, 0.3267, 0.9424, 0.3267, 0.9199, 0.2754, 0.9409, 0.3335, 0.9302, 0.3037, 0.9409, 0.3335, 0.9199, 0.2754, 0.9302, 0.3037, 0.9199, 0.2754, 0.939, 0.3311, 0.9355, 0.3345, 0.939, 0.3311, 0.9199, 0.2754, 0.9375, 0.3428, 0.939, 0.3311, 0.9355, 0.3345, 0.9121, 0.29, 0.9199, 0.2754, 0.9062, 0.2461, 0.9199, 0.2754, 0.9121, 0.29, 0.9355, 0.3345, 0.9062, 0.2461, 0.8984, 0.2627, 0.9121, 0.29, 0.9375, 0.3428, 0.9355, 0.3345, 0.9331, 0.3384, 0.9331, 0.3384, 0.9355, 0.3345, 0.9121, 0.29, 0.9321, 0.3433, 0.9375, 0.3428, 0.9331, 0.3384, 0.9321, 0.3433, 0.9331, 0.3384, 0.9175, 0.3101, 0.9121, 0.29, 0.9175, 0.3101, 0.9331, 0.3384, 0.9175, 0.3101, 0.9121, 0.29, 0.9214, 0.3413, 0.9194, 0.335, 0.9214, 0.3413, 0.9121, 0.29, 0.9194, 0.335, 0.9189, 0.3477, 0.9214, 0.3413, 0.9082, 0.2925, 0.9121, 0.29, 0.8984, 0.2627, 0.9121, 0.29, 0.9082, 0.2925, 0.9194, 0.335, 0.8984, 0.2627, 0.8877, 0.2788, 0.9082, 0.2925, 0.9014, 0.3022, 0.9082, 0.2925, 0.8877, 0.2788, 0.9165, 0.3374, 0.9189, 0.3477, 0.9194, 0.335, 0.9165, 0.3374, 0.9194, 0.335, 0.9082, 0.2925, 0.9155, 0.3398, 0.9189, 0.3477, 0.9165, 0.3374, 0.9165, 0.3374, 0.9082, 0.2925, 0.9155, 0.3398, 0.9014, 0.3022, 0.9155, 0.3398, 0.9082, 0.2925, 0.9155, 0.3398, 0.9141, 0.3477, 0.9189, 0.3477, 0.9014, 0.3022, 0.8994, 0.3262, 0.9155, 0.3398, 0.9141, 0.3477, 0.9155, 0.3398, 0.8994, 0.3262, 1.983, 0.5425, 1.979, 0.5354, 1.985, 0.5239, 1.983, 0.5425, 1.975, 0.6213, 1.979, 0.5354, 1.964, 0.6206, 1.979, 0.5354, 1.975, 0.6213, 1.983, 0.5959, 1.989, 0.6008, 1.975, 0.6213, 1.989, 0.6008, 1.983, 0.5959, 1.988, 0.583, 1.975, 0.6575, 1.975, 0.6213, 1.989, 0.6008, 1.975, 0.6575, 1.964, 0.6206, 1.975, 0.6213, 1.975, 0.6575, 1.938, 0.6282, 1.964, 0.6206, 1.938, 0.6282, 1.975, 0.6575, 1.938, 0.7197, 1.968, 0.7217, 1.938, 0.7197, 1.975, 0.6575, 1.968, 0.7217, 1.954, 0.785, 1.938, 0.7197, 1.938, 0.7802, 1.938, 0.7197, 1.954, 0.785, 1.954, 0.785, 1.95, 0.7971, 1.938, 0.7802, 1.938, 0.7197, 1.938, 0.7802, 1.926, 0.7061, 1.938, 0.7197, 1.926, 0.7061, 1.938, 0.6282, 1.938, 0.7861, 1.938, 0.7802, 1.95, 0.7971, 1.95, 0.7971, 1.956, 0.87, 1.938, 0.7861, 1.96, 0.9153, 1.956, 0.87, 1.981, 0.8651, 1.956, 0.87, 1.96, 0.9153, 1.938, 0.8718, 1.938, 0.8718, 1.938, 0.7861, 1.956, 0.87, 1.938, 0.9004, 1.938, 0.8718, 1.96, 0.9153, 1.938, 0.9004, 1.921, 0.8906, 1.938, 0.8718, 1.938, 0.8718, 1.923, 0.8627, 1.938, 0.7861, 1.923, 0.8627, 1.938, 0.8718, 1.921, 0.8906, 1.925, 0.7775, 1.938, 0.7802, 1.938, 0.7861, 1.925, 0.7775, 1.938, 0.7861, 1.923, 0.8627, 1.925, 0.7775, 1.926, 0.7061, 1.938, 0.7802, 1.923, 0.8627, 1.921, 0.8906, 1.91, 0.8585, 1.923, 0.8627, 1.91, 0.8585, 1.925, 0.7775, 1.908, 0.8837, 1.91, 0.8585, 1.921, 0.8906, 1.915, 0.77, 1.925, 0.7775, 1.91, 0.8585, 1.91, 0.8585, 1.908, 0.8837, 1.895, 0.8425, 1.887, 0.8743, 1.895, 0.8425, 1.908, 0.8837, 1.862, 0.8668, 1.895, 0.8425, 1.887, 0.8743, 1.847, 0.8123, 1.888, 0.8135, 1.862, 0.8668, 1.895, 0.8425, 1.862, 0.8668, 1.888, 0.8135, 1.888, 0.8135, 1.892, 0.7916, 1.895, 0.8425, 1.895, 0.8425, 1.91, 0.7683, 1.91, 0.8585, 1.91, 0.7683, 1.895, 0.8425, 1.892, 0.7916, 1.915, 0.77, 1.91, 0.8585, 1.91, 0.7683, 1.895, 0.7617, 1.91, 0.7683, 1.892, 0.7916, 1.895, 0.7617, 1.89, 0.7273, 1.91, 0.7683, 1.9, 0.7129, 1.91, 0.7683, 1.89, 0.7273, 1.91, 0.7683, 1.9, 0.7129, 1.915, 0.77, 1.89, 0.7273, 1.878, 0.6721, 1.9, 0.7129, 1.915, 0.77, 1.91, 0.7007, 1.925, 0.7775, 1.91, 0.7007, 1.915, 0.77, 1.9, 0.7129, 1.926, 0.7061, 1.925, 0.7775, 1.91, 0.7007, 1.887, 0.6538, 1.9, 0.7129, 1.878, 0.6721, 1.878, 0.6721, 1.859, 0.625, 1.887, 0.6538, 1.9, 0.7129, 1.897, 0.6287, 1.91, 0.7007, 1.887, 0.6538, 1.897, 0.6287, 1.9, 0.7129, 1.864, 0.6189, 1.887, 0.6538, 1.859, 0.625, 1.864, 0.6189, 1.859, 0.625, 1.856, 0.6069, 1.887, 0.6538, 1.864, 0.6189, 1.886, 0.6226, 1.887, 0.6538, 1.886, 0.6226, 1.897, 0.6287, 1.864, 0.6189, 1.856, 0.6069, 1.865, 0.6082, 1.865, 0.6082, 1.886, 0.6226, 1.864, 0.6189, 1.865, 0.6082, 1.856, 0.6069, 1.864, 0.6003, 1.864, 0.6003, 1.882, 0.6162, 1.865, 0.6082, 1.886, 0.6226, 1.865, 0.6082, 1.882, 0.6162, 1.882, 0.6162, 1.869, 0.5491, 1.886, 0.6226, 1.873, 0.5525, 1.886, 0.6226, 1.869, 0.5491, 1.873, 0.5525, 1.869, 0.5491, 1.874, 0.53, 1.873, 0.5525, 1.878, 0.552, 1.886, 0.6226, 1.874, 0.53, 1.878, 0.552, 1.873, 0.5525, 1.897, 0.6287, 1.886, 0.6226, 1.878, 0.552, 1.878, 0.552, 1.874, 0.53, 1.882, 0.5435, 1.882, 0.5435, 1.897, 0.6267, 1.878, 0.552, 1.897, 0.6287, 1.878, 0.552, 1.897, 0.6267, 1.897, 0.6267, 1.885, 0.541, 1.897, 0.6287, 1.892, 0.5435, 1.897, 0.6287, 1.885, 0.541, 1.892, 0.5435, 1.885, 0.541, 1.891, 0.5227, 1.891, 0.5227, 1.896, 0.5415, 1.892, 0.5435, 1.896, 0.5415, 1.891, 0.5227, 1.899, 0.5349, 1.897, 0.6287, 1.892, 0.5435, 1.906, 0.6211, 1.896, 0.5415, 1.906, 0.6211, 1.892, 0.5435, 1.896, 0.5415, 1.899, 0.5349, 1.906, 0.6211, 1.906, 0.6211, 1.91, 0.7007, 1.897, 0.6287, 1.905, 0.6074, 1.906, 0.6211, 1.899, 0.5349, 1.91, 0.7007, 1.906, 0.6211, 1.926, 0.7061, 1.905, 0.6074, 1.907, 0.52, 1.906, 0.6211, 1.912, 0.5237, 1.906, 0.6211, 1.907, 0.52, 1.912, 0.5237, 1.907, 0.52, 1.916, 0.51, 1.918, 0.6228, 1.926, 0.7061, 1.906, 0.6211, 1.906, 0.6211, 1.912, 0.5237, 1.918, 0.6228, 1.917, 0.5281, 1.912, 0.5237, 1.916, 0.51, 1.917, 0.5281, 1.918, 0.6228, 1.912, 0.5237, 1.917, 0.5281, 1.916, 0.51, 1.922, 0.5273, 1.922, 0.5273, 1.919, 0.6084, 1.917, 0.5281, 1.918, 0.6228, 1.917, 0.5281, 1.919, 0.6084, 1.919, 0.6084, 1.927, 0.5295, 1.918, 0.6228, 1.93, 0.5354, 1.918, 0.6228, 1.927, 0.5295, 1.927, 0.5295, 1.935, 0.5232, 1.93, 0.5354, 1.926, 0.7061, 1.918, 0.6228, 1.927, 0.6265, 1.918, 0.6228, 1.93, 0.5354, 1.927, 0.6265, 1.927, 0.6265, 1.938, 0.6282, 1.926, 0.7061, 1.93, 0.5354, 1.935, 0.5232, 1.935, 0.5378, 1.935, 0.5378, 1.927, 0.6265, 1.93, 0.5354, 1.935, 0.5378, 1.935, 0.5232, 1.937, 0.5376, 1.935, 0.5378, 1.937, 0.5376, 1.927, 0.6265, 1.938, 0.6282, 1.927, 0.6265, 1.937, 0.5376, 1.935, 0.5232, 1.941, 0.531, 1.937, 0.5376, 1.941, 0.531, 1.946, 0.6047, 1.937, 0.5376, 1.938, 0.6282, 1.937, 0.5376, 1.946, 0.6047, 1.954, 0.614, 1.938, 0.6282, 1.946, 0.6047, 1.946, 0.6047, 1.959, 0.5264, 1.954, 0.614, 1.954, 0.614, 1.964, 0.6206, 1.938, 0.6282, 1.965, 0.5283, 1.954, 0.614, 1.959, 0.5264, 1.965, 0.5112, 1.965, 0.5283, 1.959, 0.5264, 1.954, 0.614, 1.969, 0.5256, 1.964, 0.6206, 1.975, 0.5286, 1.964, 0.6206, 1.969, 0.5256, 1.969, 0.5256, 1.974, 0.5103, 1.975, 0.5286, 0.9858, 0.5239, 0.979, 0.5354, 0.9834, 0.5425, 0.9834, 0.5425, 0.979, 0.5354, 0.9746, 0.6213, 0.9644, 0.6206, 0.9746, 0.6213, 0.979, 0.5354, 0.9834, 0.5959, 0.9746, 0.6213, 0.9893, 0.6008, 0.9888, 0.583, 0.9834, 0.5959, 0.9893, 0.6008, 0.9746, 0.6575, 0.9893, 0.6008, 0.9746, 0.6213, 0.9746, 0.6213, 0.9644, 0.6206, 0.9746, 0.6575, 0.9746, 0.6575, 0.9644, 0.6206, 0.938, 0.6282, 0.938, 0.6282, 0.939, 0.7197, 0.9746, 0.6575, 0.9683, 0.7217, 0.9746, 0.6575, 0.939, 0.7197, 0.9683, 0.7217, 0.939, 0.7197, 0.9541, 0.785, 0.939, 0.7802, 0.9541, 0.785, 0.939, 0.7197, 0.9541, 0.785, 0.939, 0.7802, 0.9507, 0.7971, 0.939, 0.7197, 0.9258, 0.7061, 0.939, 0.7802, 0.939, 0.7197, 0.938, 0.6282, 0.9258, 0.7061, 0.939, 0.7861, 0.9507, 0.7971, 0.939, 0.7802, 0.9507, 0.7971, 0.939, 0.7861, 0.9565, 0.87, 0.9604, 0.9153, 0.9819, 0.8651, 0.9565, 0.87, 0.9565, 0.87, 0.938, 0.8718, 0.9604, 0.9153, 0.938, 0.8718, 0.9565, 0.87, 0.939, 0.7861, 0.939, 0.9004, 0.9604, 0.9153, 0.938, 0.8718, 0.939, 0.9004, 0.938, 0.8718, 0.9209, 0.8906, 0.938, 0.8718, 0.939, 0.7861, 0.9229, 0.8627, 0.9229, 0.8627, 0.9209, 0.8906, 0.938, 0.8718, 0.939, 0.7861, 0.939, 0.7802, 0.9248, 0.7775, 0.9248, 0.7775, 0.9229, 0.8627, 0.939, 0.7861, 0.9248, 0.7775, 0.939, 0.7802, 0.9258, 0.7061, 0.9229, 0.8627, 0.9106, 0.8585, 0.9209, 0.8906, 0.9229, 0.8627, 0.9248, 0.7775, 0.9106, 0.8585, 0.9082, 0.8837, 0.9209, 0.8906, 0.9106, 0.8585, 0.915, 0.77, 0.9106, 0.8585, 0.9248, 0.7775, 0.9106, 0.8585, 0.895, 0.8425, 0.9082, 0.8837, 0.8867, 0.8743, 0.9082, 0.8837, 0.895, 0.8425, 0.8867, 0.8743, 0.895, 0.8425, 0.8623, 0.8668, 0.8467, 0.8123, 0.8623, 0.8668, 0.8877, 0.8135, 0.895, 0.8425, 0.8877, 0.8135, 0.8623, 0.8668, 0.8877, 0.8135, 0.895, 0.8425, 0.8916, 0.7916, 0.895, 0.8425, 0.9106, 0.8585, 0.9106, 0.7683, 0.9106, 0.7683, 0.8916, 0.7916, 0.895, 0.8425, 0.915, 0.77, 0.9106, 0.7683, 0.9106, 0.8585, 0.8916, 0.7916, 0.9106, 0.7683, 0.895, 0.7617, 0.895, 0.7617, 0.9106, 0.7683, 0.8896, 0.7273, 0.9004, 0.7129, 0.8896, 0.7273, 0.9106, 0.7683, 0.9106, 0.7683, 0.915, 0.77, 0.9004, 0.7129, 0.8896, 0.7273, 0.9004, 0.7129, 0.8779, 0.6721, 0.915, 0.77, 0.9248, 0.7775, 0.9106, 0.7007, 0.9106, 0.7007, 0.9004, 0.7129, 0.915, 0.77, 0.9258, 0.7061, 0.9106, 0.7007, 0.9248, 0.7775, 0.8872, 0.6538, 0.8779, 0.6721, 0.9004, 0.7129, 0.8779, 0.6721, 0.8872, 0.6538, 0.8594, 0.625, 0.9004, 0.7129, 0.9106, 0.7007, 0.8979, 0.6287, 0.9004, 0.7129, 0.8979, 0.6287, 0.8872, 0.6538, 0.8643, 0.6189, 0.8594, 0.625, 0.8872, 0.6538, 0.8564, 0.6069, 0.8594, 0.625, 0.8643, 0.6189, 0.8872, 0.6538, 0.8857, 0.6226, 0.8643, 0.6189, 0.8979, 0.6287, 0.8857, 0.6226, 0.8872, 0.6538, 0.8657, 0.6082, 0.8564, 0.6069, 0.8643, 0.6189, 0.8657, 0.6082, 0.8643, 0.6189, 0.8857, 0.6226, 0.8647, 0.6003, 0.8564, 0.6069, 0.8657, 0.6082, 0.8647, 0.6003, 0.8657, 0.6082, 0.8818, 0.6162, 0.8857, 0.6226, 0.8818, 0.6162, 0.8657, 0.6082, 0.8818, 0.6162, 0.8857, 0.6226, 0.8691, 0.5491, 0.873, 0.5525, 0.8691, 0.5491, 0.8857, 0.6226, 0.8745, 0.53, 0.8691, 0.5491, 0.873, 0.5525, 0.873, 0.5525, 0.8857, 0.6226, 0.8784, 0.552, 0.873, 0.5525, 0.8784, 0.552, 0.8745, 0.53, 0.8979, 0.6287, 0.8784, 0.552, 0.8857, 0.6226, 0.8823, 0.5435, 0.8745, 0.53, 0.8784, 0.552, 0.8823, 0.5435, 0.8784, 0.552, 0.8975, 0.6267, 0.8979, 0.6287, 0.8975, 0.6267, 0.8784, 0.552, 0.8975, 0.6267, 0.8979, 0.6287, 0.8848, 0.541, 0.8916, 0.5435, 0.8848, 0.541, 0.8979, 0.6287, 0.8911, 0.5227, 0.8848, 0.541, 0.8916, 0.5435, 0.8916, 0.5435, 0.8955, 0.5415, 0.8911, 0.5227, 0.8999, 0.5349, 0.8911, 0.5227, 0.8955, 0.5415, 0.8979, 0.6287, 0.9067, 0.6211, 0.8916, 0.5435, 0.8955, 0.5415, 0.8916, 0.5435, 0.9067, 0.6211, 0.8955, 0.5415, 0.9067, 0.6211, 0.8999, 0.5349, 0.9067, 0.6211, 0.8979, 0.6287, 0.9106, 0.7007, 0.9058, 0.6074, 0.8999, 0.5349, 0.9067, 0.6211, 0.9106, 0.7007, 0.9258, 0.7061, 0.9067, 0.6211, 0.9058, 0.6074, 0.9067, 0.6211, 0.9072, 0.52, 0.9126, 0.5237, 0.9072, 0.52, 0.9067, 0.6211, 0.916, 0.51, 0.9072, 0.52, 0.9126, 0.5237, 0.918, 0.6228, 0.9067, 0.6211, 0.9258, 0.7061, 0.9067, 0.6211, 0.918, 0.6228, 0.9126, 0.5237, 0.916, 0.51, 0.9126, 0.5237, 0.9175, 0.5281, 0.9175, 0.5281, 0.9126, 0.5237, 0.918, 0.6228, 0.9224, 0.5273, 0.916, 0.51, 0.9175, 0.5281, 0.9224, 0.5273, 0.9175, 0.5281, 0.9189, 0.6084, 0.918, 0.6228, 0.9189, 0.6084, 0.9175, 0.5281, 0.9189, 0.6084, 0.918, 0.6228, 0.9272, 0.5295, 0.9297, 0.5354, 0.9272, 0.5295, 0.918, 0.6228, 0.9297, 0.5354, 0.9346, 0.5232, 0.9272, 0.5295, 0.9272, 0.6265, 0.918, 0.6228, 0.9258, 0.7061, 0.918, 0.6228, 0.9272, 0.6265, 0.9297, 0.5354, 0.9272, 0.6265, 0.9258, 0.7061, 0.938, 0.6282, 0.9346, 0.5378, 0.9346, 0.5232, 0.9297, 0.5354, 0.9346, 0.5378, 0.9297, 0.5354, 0.9272, 0.6265, 0.937, 0.5376, 0.9346, 0.5232, 0.9346, 0.5378, 0.9346, 0.5378, 0.9272, 0.6265, 0.937, 0.5376, 0.938, 0.6282, 0.937, 0.5376, 0.9272, 0.6265, 0.937, 0.5376, 0.9414, 0.531, 0.9346, 0.5232, 0.9414, 0.531, 0.937, 0.5376, 0.9463, 0.6047, 0.938, 0.6282, 0.9463, 0.6047, 0.937, 0.5376, 0.9463, 0.6047, 0.938, 0.6282, 0.9546, 0.614, 0.9463, 0.6047, 0.9546, 0.614, 0.9595, 0.5264, 0.9546, 0.614, 0.938, 0.6282, 0.9644, 0.6206, 0.9653, 0.5283, 0.9595, 0.5264, 0.9546, 0.614, 0.9595, 0.5264, 0.9653, 0.5283, 0.9648, 0.5112, 0.9546, 0.614, 0.9644, 0.6206, 0.9692, 0.5256, 0.9746, 0.5286, 0.9692, 0.5256, 0.9644, 0.6206, 0.9746, 0.5286, 0.9741, 0.5103, 0.9692, 0.5256, 1.834, 0.2529, 1.857, 0.3901, 1.758, 0.3022, 1.806, 0.4346, 1.758, 0.3022, 1.857, 0.3901, 1.857, 0.3901, 1.884, 0.4888, 1.806, 0.4346, 1.837, 0.5845, 1.806, 0.4346, 1.884, 0.4888, 1.735, 0.4429, 1.758, 0.3022, 1.806, 0.4346, 1.806, 0.4346, 1.837, 0.5845, 1.735, 0.4429, 1.735, 0.4429, 1.694, 0.4272, 1.758, 0.3022, 1.708, 0.2715, 1.758, 0.3022, 1.694, 0.4272, 1.724, 0.5461, 1.735, 0.4429, 1.837, 0.5845, 1.735, 0.4429, 1.724, 0.5461, 1.694, 0.4272, 1.724, 0.5461, 1.837, 0.5845, 1.754, 0.6814, 1.837, 0.5845, 1.861, 0.6672, 1.754, 0.6814, 1.763, 0.7709, 1.754, 0.6814, 1.861, 0.6672, 1.763, 0.7709, 1.668, 0.8499, 1.754, 0.6814, 1.754, 0.6814, 1.67, 0.7219, 1.724, 0.5461, 1.67, 0.7219, 1.754, 0.6814, 1.668, 0.8499, 1.68, 0.5488, 1.724, 0.5461, 1.67, 0.7219, 1.68, 0.5488, 1.694, 0.4272, 1.724, 0.5461, 1.67, 0.7219, 1.668, 0.8499, 1.601, 0.7246, 1.67, 0.7219, 1.601, 0.7246, 1.68, 0.5488, 1.591, 0.8652, 1.601, 0.7246, 1.668, 0.8499, 1.591, 0.8652, 1.498, 0.8318, 1.601, 0.7246, 1.613, 0.5415, 1.68, 0.5488, 1.601, 0.7246, 1.68, 0.5488, 1.613, 0.5415, 1.694, 0.4272, 1.508, 0.676, 1.601, 0.7246, 1.498, 0.8318, 1.601, 0.7246, 1.508, 0.676, 1.613, 0.5415, 1.508, 0.676, 1.498, 0.8318, 1.415, 0.5916, 1.399, 0.7577, 1.415, 0.5916, 1.498, 0.8318, 1.399, 0.7577, 1.29, 0.6467, 1.415, 0.5916, 1.521, 0.5051, 1.613, 0.5415, 1.508, 0.676, 1.508, 0.676, 1.415, 0.5916, 1.521, 0.5051, 1.605, 0.4321, 1.694, 0.4272, 1.613, 0.5415, 1.521, 0.5051, 1.531, 0.3896, 1.613, 0.5415, 1.605, 0.4321, 1.613, 0.5415, 1.531, 0.3896, 1.431, 0.4531, 1.521, 0.5051, 1.415, 0.5916, 1.521, 0.5051, 1.431, 0.4531, 1.531, 0.3896, 1.694, 0.4272, 1.605, 0.4321, 1.612, 0.3408, 1.605, 0.4321, 1.531, 0.3896, 1.612, 0.3408, 1.694, 0.4272, 1.612, 0.3408, 1.708, 0.2715, 1.664, 0.2339, 1.708, 0.2715, 1.612, 0.3408, 1.311, 0.5256, 1.415, 0.5916, 1.29, 0.6467, 1.415, 0.5916, 1.311, 0.5256, 1.431, 0.4531, 1.29, 0.6467, 1.214, 0.5779, 1.311, 0.5256, 1.612, 0.3408, 1.593, 0.1709, 1.664, 0.2339, 1.638, 0.1914, 1.664, 0.2339, 1.593, 0.1709, 1.638, 0.1914, 1.593, 0.1709, 1.637, 0.1001, 1.637, 0.1001, 1.593, 0.1709, 1.659, 0.02295, 1.585, 0.04297, 1.659, 0.02295, 1.593, 0.1709, 1.593, 0.1709, 1.533, 0.1733, 1.585, 0.04297, 1.593, 0.1709, 1.612, 0.3408, 1.533, 0.1733, 1.533, 0.04297, 1.585, 0.04297, 1.533, 0.1733, 1.533, 0.04297, 1.533, 0.1733, 1.45, 0.04443, 1.535, 0.3032, 1.533, 0.1733, 1.612, 0.3408, 1.535, 0.3032, 1.612, 0.3408, 1.531, 0.3896, 1.453, 0.1577, 1.45, 0.04443, 1.533, 0.1733, 1.45, 0.04443, 1.453, 0.1577, 1.319, 0.0293, 1.382, 0.1445, 1.319, 0.0293, 1.453, 0.1577, 1.535, 0.3032, 1.451, 0.2998, 1.533, 0.1733, 1.531, 0.3896, 1.451, 0.2998, 1.535, 0.3032, 1.453, 0.1577, 1.533, 0.1733, 1.451, 0.2998, 1.451, 0.2998, 1.531, 0.3896, 1.431, 0.4531, 1.382, 0.1445, 1.453, 0.1577, 1.39, 0.2808, 1.451, 0.2998, 1.39, 0.2808, 1.453, 0.1577, 1.39, 0.2808, 1.337, 0.1914, 1.382, 0.1445, 1.431, 0.4531, 1.339, 0.4082, 1.451, 0.2998, 1.39, 0.2808, 1.451, 0.2998, 1.339, 0.4082, 1.339, 0.4082, 1.431, 0.4531, 1.311, 0.5256, 1.39, 0.2808, 1.345, 0.2754, 1.337, 0.1914, 1.39, 0.2808, 1.339, 0.4082, 1.345, 0.2754, 1.345, 0.2754, 1.274, 0.2734, 1.337, 0.1914, 1.345, 0.2754, 1.339, 0.4082, 1.274, 0.2734, 1.275, 0.1885, 1.337, 0.1914, 1.274, 0.2734, 1.311, 0.5256, 1.246, 0.436, 1.339, 0.4082, 1.274, 0.2734, 1.235, 0.2358, 1.275, 0.1885, 1.275, 0.1885, 1.235, 0.2358, 1.254, 0.05664, 1.218, 0.1016, 1.254, 0.05664, 1.235, 0.2358, 1.218, 0.1016, 1.235, 0.2358, 1.167, 0.1235, 1.249, 0.3608, 1.274, 0.2734, 1.339, 0.4082, 1.249, 0.3608, 1.235, 0.2358, 1.274, 0.2734, 1.249, 0.3608, 1.339, 0.4082, 1.246, 0.436, 1.183, 0.2373, 1.167, 0.1235, 1.235, 0.2358, 1.235, 0.2358, 1.249, 0.3608, 1.183, 0.2373, 1.311, 0.5256, 1.229, 0.5122, 1.246, 0.436, 1.229, 0.5122, 1.311, 0.5256, 1.214, 0.5779, 1.246, 0.436, 1.211, 0.3765, 1.249, 0.3608, 1.229, 0.5122, 1.214, 0.5779, 1.182, 0.5115, 1.172, 0.5547, 1.182, 0.5115, 1.214, 0.5779, 1.172, 0.5547, 1.142, 0.5337, 1.182, 0.5115, 1.246, 0.436, 1.218, 0.4321, 1.211, 0.3765, 1.218, 0.4321, 1.246, 0.436, 1.189, 0.4653, 1.229, 0.5122, 1.189, 0.4653, 1.246, 0.436, 1.182, 0.5115, 1.189, 0.4653, 1.229, 0.5122, 1.195, 0.3242, 1.249, 0.3608, 1.211, 0.3765, 1.195, 0.3242, 1.183, 0.2373, 1.249, 0.3608, 1.211, 0.3765, 1.185, 0.3481, 1.195, 0.3242, 1.174, 0.3359, 1.195, 0.3242, 1.185, 0.3481, 1.183, 0.2373, 1.195, 0.3242, 1.174, 0.3359, 1.189, 0.4653, 1.182, 0.5115, 1.155, 0.4849, 1.155, 0.4849, 1.182, 0.5115, 1.142, 0.5337, 1.155, 0.4849, 1.171, 0.4526, 1.189, 0.4653, 1.142, 0.5337, 1.104, 0.4995, 1.155, 0.4849, 1.155, 0.4849, 1.137, 0.4233, 1.171, 0.4526, 1.137, 0.4233, 1.178, 0.4321, 1.171, 0.4526, 1.178, 0.4321, 1.137, 0.4233, 1.178, 0.4062, 1.119, 0.4688, 1.155, 0.4849, 1.104, 0.4995, 1.137, 0.4233, 1.155, 0.4849, 1.119, 0.4688, 1.119, 0.4688, 1.104, 0.4995, 1.086, 0.4399, 1.119, 0.4688, 1.086, 0.4399, 1.137, 0.4233, 1.072, 0.4644, 1.086, 0.4399, 1.104, 0.4995, 1.072, 0.4644, 1.052, 0.4302, 1.086, 0.4399, 1.142, 0.3901, 1.178, 0.4062, 1.137, 0.4233, 1.178, 0.4062, 1.142, 0.3901, 1.172, 0.3848, 1.109, 0.4009, 1.137, 0.4233, 1.086, 0.4399, 1.142, 0.3901, 1.137, 0.4233, 1.109, 0.4009, 1.079, 0.3799, 1.086, 0.4399, 1.052, 0.4302, 1.086, 0.4399, 1.079, 0.3799, 1.109, 0.4009, 1.052, 0.4302, 1.02, 0.375, 1.079, 0.3799, 1.131, 0.3267, 1.142, 0.3901, 1.109, 0.4009, 1.142, 0.3901, 1.131, 0.3267, 1.172, 0.3848, 1.109, 0.4009, 1.079, 0.3799, 1.131, 0.3267, 1.174, 0.3359, 1.172, 0.3848, 1.131, 0.3267, 1.174, 0.3359, 1.131, 0.3267, 1.183, 0.2373, 1.041, 0.3462, 1.079, 0.3799, 1.02, 0.375, 1.123, 0.2441, 1.183, 0.2373, 1.131, 0.3267, 1.183, 0.2373, 1.123, 0.2441, 1.167, 0.1235, 1.094, 0.1465, 1.167, 0.1235, 1.123, 0.2441, 1.089, 0.3242, 1.131, 0.3267, 1.079, 0.3799, 1.131, 0.3267, 1.089, 0.3242, 1.123, 0.2441, 1.079, 0.3799, 1.041, 0.3462, 1.089, 0.3242, 1.094, 0.1465, 1.123, 0.2441, 1.061, 0.1699, 1.061, 0.2954, 1.089, 0.3242, 1.041, 0.3462, 1.087, 0.23, 1.061, 0.1699, 1.123, 0.2441, 1.091, 0.2651, 1.123, 0.2441, 1.089, 0.3242, 1.123, 0.2441, 1.091, 0.2651, 1.087, 0.23, 1.089, 0.3242, 1.061, 0.2954, 1.091, 0.2651, 1.061, 0.1699, 1.087, 0.23, 1.081, 0.231, 1.087, 0.23, 1.091, 0.2651, 1.081, 0.231, 1.074, 0.2163, 1.061, 0.1699, 1.081, 0.231, 1.055, 0.1782, 1.061, 0.1699, 1.074, 0.2163, 1.081, 0.231, 1.091, 0.2651, 1.058, 0.2456, 1.081, 0.231, 1.058, 0.2456, 1.074, 0.2163, 1.058, 0.2456, 1.055, 0.1782, 1.074, 0.2163, 1.058, 0.2456, 1.091, 0.2651, 1.061, 0.2954, 1.041, 0.1909, 1.055, 0.1782, 1.058, 0.2456, 1.041, 0.1909, 1.058, 0.2456, 1.021, 0.2183, 1.061, 0.2954, 1.04, 0.292, 1.058, 0.2456, 1.037, 0.2563, 1.021, 0.2183, 1.058, 0.2456, 1.037, 0.2563, 1.058, 0.2456, 1.04, 0.292, 1.037, 0.2563, 1.021, 0.2832, 1.021, 0.2183, 1.037, 0.2563, 1.04, 0.292, 1.021, 0.2832, 1.005, 0.2666, 1.021, 0.2183, 1.021, 0.2832, 1.021, 0.2832, 1.019, 0.2925, 1.005, 0.2666, 1.019, 0.2925, 1.021, 0.2832, 1.04, 0.292, 1.001, 0.2803, 1.005, 0.2666, 1.019, 0.2925, 1.04, 0.292, 1.061, 0.2954, 1.02, 0.3306, 1.04, 0.292, 1.02, 0.3306, 1.019, 0.2925, 1.019, 0.2925, 1.02, 0.3306, 1.001, 0.2803, 1.041, 0.3462, 1.02, 0.3306, 1.061, 0.2954, 0.9985, 0.3159, 1.001, 0.2803, 1.02, 0.3306, 1.041, 0.3462, 1.02, 0.375, 1.02, 0.3306, 0.9985, 0.3159, 1.02, 0.3306, 1.005, 0.3442, 1.005, 0.3442, 1.02, 0.3306, 1.02, 0.375, 0.834, 0.2529, 0.7583, 0.3022, 0.8579, 0.3901, 0.8062, 0.4346, 0.8579, 0.3901, 0.7583, 0.3022, 0.8579, 0.3901, 0.8062, 0.4346, 0.8838, 0.4888, 0.8369, 0.5845, 0.8838, 0.4888, 0.8062, 0.4346, 0.8062, 0.4346, 0.7583, 0.3022, 0.7358, 0.4429, 0.8062, 0.4346, 0.7358, 0.4429, 0.8369, 0.5845, 0.7358, 0.4429, 0.7583, 0.3022, 0.6943, 0.4272, 0.7085, 0.2715, 0.6943, 0.4272, 0.7583, 0.3022, 0.7241, 0.5461, 0.8369, 0.5845, 0.7358, 0.4429, 0.7358, 0.4429, 0.6943, 0.4272, 0.7241, 0.5461, 0.7539, 0.6814, 0.8369, 0.5845, 0.7241, 0.5461, 0.8369, 0.5845, 0.7539, 0.6814, 0.8618, 0.6672, 0.7627, 0.7709, 0.8618, 0.6672, 0.7539, 0.6814, 0.7627, 0.7709, 0.7539, 0.6814, 0.6685, 0.8499, 0.7539, 0.6814, 0.7241, 0.5461, 0.6704, 0.7219, 0.6704, 0.7219, 0.6685, 0.8499, 0.7539, 0.6814, 0.6802, 0.5488, 0.6704, 0.7219, 0.7241, 0.5461, 0.6802, 0.5488, 0.7241, 0.5461, 0.6943, 0.4272, 0.6704, 0.7219, 0.6011, 0.7246, 0.6685, 0.8499, 0.6704, 0.7219, 0.6802, 0.5488, 0.6011, 0.7246, 0.5913, 0.8652, 0.6685, 0.8499, 0.6011, 0.7246, 0.5913, 0.8652, 0.6011, 0.7246, 0.498, 0.8318, 0.6133, 0.5415, 0.6011, 0.7246, 0.6802, 0.5488, 0.6802, 0.5488, 0.6943, 0.4272, 0.6133, 0.5415, 0.5083, 0.676, 0.498, 0.8318, 0.6011, 0.7246, 0.6011, 0.7246, 0.6133, 0.5415, 0.5083, 0.676, 0.5083, 0.676, 0.4153, 0.5916, 0.498, 0.8318, 0.3994, 0.7577, 0.498, 0.8318, 0.4153, 0.5916, 0.3994, 0.7577, 0.4153, 0.5916, 0.2908, 0.6467, 0.522, 0.5051, 0.5083, 0.676, 0.6133, 0.5415, 0.5083, 0.676, 0.522, 0.5051, 0.4153, 0.5916, 0.3105, 0.5256, 0.2908, 0.6467, 0.4153, 0.5916, 0.2908, 0.6467, 0.3105, 0.5256, 0.2146, 0.5779, 0.4307, 0.4531, 0.4153, 0.5916, 0.522, 0.5051, 0.4153, 0.5916, 0.4307, 0.4531, 0.3105, 0.5256, 0.522, 0.5051, 0.6133, 0.5415, 0.5317, 0.3896, 0.522, 0.5051, 0.5317, 0.3896, 0.4307, 0.4531, 0.6055, 0.4321, 0.6133, 0.5415, 0.6943, 0.4272, 0.6055, 0.4321, 0.5317, 0.3896, 0.6133, 0.5415, 0.6123, 0.3408, 0.6055, 0.4321, 0.6943, 0.4272, 0.6055, 0.4321, 0.6123, 0.3408, 0.5317, 0.3896, 0.6943, 0.4272, 0.7085, 0.2715, 0.6123, 0.3408, 0.6641, 0.2339, 0.6123, 0.3408, 0.7085, 0.2715, 0.5356, 0.3032, 0.5317, 0.3896, 0.6123, 0.3408, 0.6123, 0.3408, 0.6641, 0.2339, 0.5933, 0.1709, 0.6382, 0.1914, 0.5933, 0.1709, 0.6641, 0.2339, 0.6372, 0.1001, 0.5933, 0.1709, 0.6382, 0.1914, 0.6372, 0.1001, 0.6592, 0.02295, 0.5933, 0.1709, 0.585, 0.04297, 0.5933, 0.1709, 0.6592, 0.02295, 0.5933, 0.1709, 0.5332, 0.1733, 0.6123, 0.3408, 0.5933, 0.1709, 0.585, 0.04297, 0.5332, 0.1733, 0.5356, 0.3032, 0.6123, 0.3408, 0.5332, 0.1733, 0.5332, 0.04297, 0.5332, 0.1733, 0.585, 0.04297, 0.5332, 0.04297, 0.4502, 0.04443, 0.5332, 0.1733, 0.5356, 0.3032, 0.4512, 0.2998, 0.5317, 0.3896, 0.5356, 0.3032, 0.5332, 0.1733, 0.4512, 0.2998, 0.4512, 0.2998, 0.4307, 0.4531, 0.5317, 0.3896, 0.4536, 0.1577, 0.5332, 0.1733, 0.4502, 0.04443, 0.4536, 0.1577, 0.4512, 0.2998, 0.5332, 0.1733, 0.3201, 0.0293, 0.3821, 0.1445, 0.4502, 0.04443, 0.4536, 0.1577, 0.4502, 0.04443, 0.3821, 0.1445, 0.3821, 0.1445, 0.3896, 0.2808, 0.4536, 0.1577, 0.4512, 0.2998, 0.4536, 0.1577, 0.3896, 0.2808, 0.3821, 0.1445, 0.3374, 0.1914, 0.3896, 0.2808, 0.4307, 0.4531, 0.4512, 0.2998, 0.3394, 0.4082, 0.3896, 0.2808, 0.3394, 0.4082, 0.4512, 0.2998, 0.3394, 0.4082, 0.3105, 0.5256, 0.4307, 0.4531, 0.3374, 0.1914, 0.3447, 0.2754, 0.3896, 0.2808, 0.3447, 0.2754, 0.3394, 0.4082, 0.3896, 0.2808, 0.3447, 0.2754, 0.3374, 0.1914, 0.2749, 0.2734, 0.3447, 0.2754, 0.2749, 0.2734, 0.3394, 0.4082, 0.2761, 0.1885, 0.2749, 0.2734, 0.3374, 0.1914, 0.3105, 0.5256, 0.3394, 0.4082, 0.2467, 0.436, 0.2761, 0.1885, 0.2362, 0.2358, 0.2749, 0.2734, 0.2761, 0.1885, 0.2539, 0.05664, 0.2362, 0.2358, 0.2184, 0.1016, 0.2362, 0.2358, 0.2539, 0.05664, 0.2184, 0.1016, 0.1676, 0.1235, 0.2362, 0.2358, 0.2496, 0.3608, 0.3394, 0.4082, 0.2749, 0.2734, 0.2749, 0.2734, 0.2362, 0.2358, 0.2496, 0.3608, 0.2496, 0.3608, 0.2467, 0.436, 0.3394, 0.4082, 0.1827, 0.2373, 0.2362, 0.2358, 0.1676, 0.1235, 0.2362, 0.2358, 0.1827, 0.2373, 0.2496, 0.3608, 0.1827, 0.2373, 0.1676, 0.1235, 0.123, 0.2441, 0.09405, 0.1465, 0.123, 0.2441, 0.1676, 0.1235, 0.09405, 0.1465, 0.06146, 0.1699, 0.123, 0.2441, 0.1962, 0.3242, 0.2496, 0.3608, 0.1827, 0.2373, 0.2118, 0.3765, 0.2496, 0.3608, 0.1962, 0.3242, 0.2496, 0.3608, 0.2118, 0.3765, 0.2467, 0.436, 0.1962, 0.3242, 0.1849, 0.3481, 0.2118, 0.3765, 0.2118, 0.3765, 0.2183, 0.4321, 0.2467, 0.436, 0.1849, 0.3481, 0.1962, 0.3242, 0.1746, 0.3359, 0.1746, 0.3359, 0.1962, 0.3242, 0.1827, 0.2373, 0.2183, 0.4321, 0.1901, 0.4653, 0.2467, 0.436, 0.1746, 0.3359, 0.1827, 0.2373, 0.1317, 0.3267, 0.123, 0.2441, 0.1317, 0.3267, 0.1827, 0.2373, 0.1746, 0.3359, 0.1317, 0.3267, 0.1721, 0.3848, 0.2301, 0.5122, 0.2467, 0.436, 0.1901, 0.4653, 0.2467, 0.436, 0.2301, 0.5122, 0.3105, 0.5256, 0.2301, 0.5122, 0.2146, 0.5779, 0.3105, 0.5256, 0.2301, 0.5122, 0.1823, 0.5115, 0.2146, 0.5779, 0.2301, 0.5122, 0.1901, 0.4653, 0.1823, 0.5115, 0.1721, 0.5547, 0.2146, 0.5779, 0.1823, 0.5115, 0.1721, 0.5547, 0.1823, 0.5115, 0.1422, 0.5337, 0.1559, 0.4849, 0.1823, 0.5115, 0.1901, 0.4653, 0.1559, 0.4849, 0.1422, 0.5337, 0.1823, 0.5115, 0.1901, 0.4653, 0.1716, 0.4526, 0.1559, 0.4849, 0.1422, 0.5337, 0.1559, 0.4849, 0.1036, 0.4995, 0.1716, 0.4526, 0.1372, 0.4233, 0.1559, 0.4849, 0.1716, 0.4526, 0.1786, 0.4321, 0.1372, 0.4233, 0.1196, 0.4688, 0.1036, 0.4995, 0.1559, 0.4849, 0.1196, 0.4688, 0.1559, 0.4849, 0.1372, 0.4233, 0.1786, 0.4321, 0.1782, 0.4062, 0.1372, 0.4233, 0.1196, 0.4688, 0.08649, 0.4399, 0.1036, 0.4995, 0.1196, 0.4688, 0.1372, 0.4233, 0.08649, 0.4399, 0.07245, 0.4644, 0.1036, 0.4995, 0.08649, 0.4399, 0.07245, 0.4644, 0.08649, 0.4399, 0.05243, 0.4302, 0.1418, 0.3901, 0.1372, 0.4233, 0.1782, 0.4062, 0.1721, 0.3848, 0.1418, 0.3901, 0.1782, 0.4062, 0.1418, 0.3901, 0.1721, 0.3848, 0.1317, 0.3267, 0.11, 0.4009, 0.1372, 0.4233, 0.1418, 0.3901, 0.11, 0.4009, 0.1418, 0.3901, 0.1317, 0.3267, 0.11, 0.4009, 0.08649, 0.4399, 0.1372, 0.4233, 0.07929, 0.3799, 0.05243, 0.4302, 0.08649, 0.4399, 0.11, 0.4009, 0.07929, 0.3799, 0.08649, 0.4399, 0.11, 0.4009, 0.1317, 0.3267, 0.07929, 0.3799, 0.05243, 0.4302, 0.07929, 0.3799, 0.01976, 0.375, 0.0896, 0.3242, 0.07929, 0.3799, 0.1317, 0.3267, 0.1317, 0.3267, 0.123, 0.2441, 0.0896, 0.3242, 0.04187, 0.3462, 0.01976, 0.375, 0.07929, 0.3799, 0.07929, 0.3799, 0.0896, 0.3242, 0.04187, 0.3462, 0.04187, 0.3462, 0.02031, 0.3306, 0.01976, 0.375, 0.00531, 0.3442, 0.01976, 0.375, 0.02031, 0.3306, 0.00531, 0.3442, 0.02031, 0.3306, -0.00106, 0.3159, -0.00106, 0.3159, 0.02031, 0.3306, 0.001943, 0.2803, 0.06085, 0.2954, 0.04187, 0.3462, 0.0896, 0.3242, 0.04187, 0.3462, 0.06085, 0.2954, 0.02031, 0.3306, 0.01903, 0.2925, 0.001943, 0.2803, 0.02031, 0.3306, 0.001943, 0.2803, 0.01903, 0.2925, 0.005497, 0.2666, 0.01903, 0.2925, 0.02031, 0.3306, 0.04007, 0.292, 0.04007, 0.292, 0.02031, 0.3306, 0.06085, 0.2954, 0.02078, 0.2832, 0.005497, 0.2666, 0.01903, 0.2925, 0.01903, 0.2925, 0.04007, 0.292, 0.02078, 0.2832, 0.005497, 0.2666, 0.02078, 0.2832, 0.02173, 0.2183, 0.03754, 0.2563, 0.02078, 0.2832, 0.04007, 0.292, 0.03754, 0.2563, 0.02173, 0.2183, 0.02078, 0.2832, 0.03754, 0.2563, 0.04007, 0.292, 0.05792, 0.2456, 0.03754, 0.2563, 0.05792, 0.2456, 0.02173, 0.2183, 0.06085, 0.2954, 0.05792, 0.2456, 0.04007, 0.292, 0.04178, 0.1909, 0.02173, 0.2183, 0.05792, 0.2456, 0.05792, 0.2456, 0.05514, 0.1782, 0.04178, 0.1909, 0.0896, 0.3242, 0.09094, 0.2651, 0.06085, 0.2954, 0.05792, 0.2456, 0.06085, 0.2954, 0.09094, 0.2651, 0.09094, 0.2651, 0.0896, 0.3242, 0.123, 0.2441, 0.07477, 0.2163, 0.05514, 0.1782, 0.05792, 0.2456, 0.05514, 0.1782, 0.07477, 0.2163, 0.06146, 0.1699, 0.08118, 0.231, 0.07477, 0.2163, 0.05792, 0.2456, 0.07477, 0.2163, 0.08118, 0.231, 0.06146, 0.1699, 0.05792, 0.2456, 0.09094, 0.2651, 0.08118, 0.231, 0.08765, 0.23, 0.123, 0.2441, 0.06146, 0.1699, 0.08118, 0.231, 0.08765, 0.23, 0.06146, 0.1699, 0.08765, 0.23, 0.09094, 0.2651, 0.123, 0.2441, 0.08118, 0.231, 0.09094, 0.2651, 0.08765, 0.23, 1.009, 0.9194, 1.197, 0.9219, 1.046, 0.9765, 1.009, 0.9194, 1.035, 0.8005, 1.197, 0.9219, 1.203, 0.986, 1.046, 0.9765, 1.197, 0.9219, 1.211, 0.8278, 1.197, 0.9219, 1.035, 0.8005, 1.197, 0.9219, 1.386, 0.9352, 1.203, 0.986, 1.197, 0.9219, 1.211, 0.8278, 1.386, 0.9352, 1.386, 0.9828, 1.203, 0.986, 1.386, 0.9352, 1.394, 0.8696, 1.386, 0.9352, 1.211, 0.8278, 1.386, 0.9828, 1.386, 0.9352, 1.716, 0.9783, 1.394, 0.8696, 1.72, 0.9075, 1.386, 0.9352, 1.714, 0.9495, 1.716, 0.9783, 1.386, 0.9352, 1.714, 0.9495, 1.386, 0.9352, 1.72, 0.9075, 1.716, 0.9783, 1.714, 0.9495, 1.838, 0.9757, 1.72, 0.9075, 1.845, 0.926, 1.714, 0.9495, 1.829, 0.9512, 1.838, 0.9757, 1.714, 0.9495, 1.829, 0.9512, 1.714, 0.9495, 1.845, 0.926, 1.838, 0.9757, 1.829, 0.9512, 1.989, 0.973, 1.989, 0.973, 1.829, 0.9512, 1.845, 0.926, 0.009705, 0.9194, 0.04663, 0.9765, 0.1979, 0.9219, 0.009705, 0.9194, 0.1979, 0.9219, 0.03595, 0.8005, 0.204, 0.986, 0.1979, 0.9219, 0.04663, 0.9765, 0.2113, 0.8278, 0.03595, 0.8005, 0.1979, 0.9219, 0.1979, 0.9219, 0.204, 0.986, 0.3862, 0.9352, 0.1979, 0.9219, 0.3862, 0.9352, 0.2113, 0.8278, 0.3865, 0.9828, 0.3862, 0.9352, 0.204, 0.986, 0.3936, 0.8696, 0.2113, 0.8278, 0.3862, 0.9352, 0.3865, 0.9828, 0.7163, 0.9783, 0.3862, 0.9352, 0.3936, 0.8696, 0.3862, 0.9352, 0.7197, 0.9075, 0.7144, 0.9495, 0.3862, 0.9352, 0.7163, 0.9783, 0.7144, 0.9495, 0.7197, 0.9075, 0.3862, 0.9352, 0.7163, 0.9783, 0.8379, 0.9757, 0.7144, 0.9495, 0.7197, 0.9075, 0.7144, 0.9495, 0.8452, 0.926, 0.8296, 0.9512, 0.7144, 0.9495, 0.8379, 0.9757, 0.8296, 0.9512, 0.8452, 0.926, 0.7144, 0.9495, 0.9897, 0.973, 0.8296, 0.9512, 0.8379, 0.9757, 0.8452, 0.926, 0.8296, 0.9512, 0.9897, 0.973, 1.018, 0.6479, 1.005, 0.5447, 1.046, 0.5488, 1.046, 0.5488, 1.005, 0.5447, 1.051, 0.5049, 1.056, 0.561, 1.018, 0.6479, 1.046, 0.5488, 1.046, 0.5488, 1.051, 0.5049, 1.056, 0.561, 1.085, 0.4976, 1.056, 0.561, 1.051, 0.5049, 1.018, 0.6479, 1.056, 0.561, 1.025, 0.6599, 1.056, 0.561, 1.085, 0.4976, 1.058, 0.5728, 1.058, 0.5728, 1.025, 0.6599, 1.056, 0.561, 1.1, 0.5398, 1.058, 0.5728, 1.085, 0.4976, 1.058, 0.5728, 1.1, 0.5398, 1.108, 0.613, 1.108, 0.613, 1.025, 0.6599, 1.058, 0.5728, 1.1, 0.5398, 1.127, 0.5605, 1.108, 0.613, 1.149, 0.5906, 1.108, 0.613, 1.127, 0.5605, 1.149, 0.5906, 1.152, 0.6487, 1.108, 0.613, 1.152, 0.6487, 1.149, 0.5906, 1.176, 0.6543, 1.152, 0.6487, 1.176, 0.6543, 1.161, 0.6848, 1.12, 0.686, 1.108, 0.613, 1.152, 0.6487, 1.152, 0.6487, 1.161, 0.6848, 1.12, 0.686, 1.025, 0.6599, 1.108, 0.613, 1.058, 0.7046, 1.124, 0.7036, 1.12, 0.686, 1.161, 0.6848, 1.161, 0.6848, 1.119, 0.7644, 1.124, 0.7036, 1.12, 0.686, 1.097, 0.7061, 1.108, 0.613, 1.12, 0.686, 1.124, 0.7036, 1.097, 0.7061, 1.058, 0.7046, 1.108, 0.613, 1.097, 0.7061, 1.102, 0.7227, 1.124, 0.7036, 1.119, 0.7644, 1.102, 0.7227, 1.097, 0.7061, 1.124, 0.7036, 1.119, 0.7644, 1.063, 0.7919, 1.102, 0.7227, 1.058, 0.7046, 1.097, 0.7061, 1.063, 0.7097, 1.102, 0.7227, 1.063, 0.7097, 1.097, 0.7061, 1.058, 0.7046, 1.063, 0.7097, 1.025, 0.6599, 1.063, 0.7097, 1.102, 0.7227, 1.063, 0.7919, 1.021, 0.7004, 1.025, 0.6599, 1.063, 0.7097, 1.063, 0.7097, 1.063, 0.7919, 1.021, 0.7004, 0.05136, 0.5049, 0.005505, 0.5447, 0.04614, 0.5488, 0.04614, 0.5488, 0.005505, 0.5447, 0.01775, 0.6479, 0.04614, 0.5488, 0.05615, 0.561, 0.05136, 0.5049, 0.04614, 0.5488, 0.01775, 0.6479, 0.05615, 0.561, 0.08521, 0.4976, 0.05136, 0.5049, 0.05615, 0.561, 0.01775, 0.6479, 0.02574, 0.6599, 0.05615, 0.561, 0.05615, 0.561, 0.05853, 0.5728, 0.08521, 0.4976, 0.05853, 0.5728, 0.05615, 0.561, 0.02574, 0.6599, 0.1005, 0.5398, 0.08521, 0.4976, 0.05853, 0.5728, 0.1093, 0.613, 0.1005, 0.5398, 0.05853, 0.5728, 0.05853, 0.5728, 0.02574, 0.6599, 0.1093, 0.613, 0.1093, 0.613, 0.1273, 0.5605, 0.1005, 0.5398, 0.1273, 0.5605, 0.1093, 0.613, 0.1495, 0.5906, 0.1093, 0.613, 0.1532, 0.6487, 0.1495, 0.5906, 0.1759, 0.6543, 0.1495, 0.5906, 0.1532, 0.6487, 0.1615, 0.6848, 0.1759, 0.6543, 0.1532, 0.6487, 0.1532, 0.6487, 0.1093, 0.613, 0.1203, 0.686, 0.1532, 0.6487, 0.1203, 0.686, 0.1615, 0.6848, 0.05856, 0.7046, 0.1093, 0.613, 0.02574, 0.6599, 0.1241, 0.7036, 0.1615, 0.6848, 0.1203, 0.686, 0.1615, 0.6848, 0.1241, 0.7036, 0.1192, 0.7644, 0.1203, 0.686, 0.1093, 0.613, 0.09729, 0.7061, 0.1203, 0.686, 0.09729, 0.7061, 0.1241, 0.7036, 0.05856, 0.7046, 0.09729, 0.7061, 0.1093, 0.613, 0.1017, 0.7227, 0.1192, 0.7644, 0.1241, 0.7036, 0.1017, 0.7227, 0.1241, 0.7036, 0.09729, 0.7061, 0.1192, 0.7644, 0.1017, 0.7227, 0.06409, 0.7919, 0.05856, 0.7046, 0.06348, 0.7097, 0.09729, 0.7061, 0.1017, 0.7227, 0.09729, 0.7061, 0.06348, 0.7097, 0.06348, 0.7097, 0.06409, 0.7919, 0.1017, 0.7227, 0.05856, 0.7046, 0.02574, 0.6599, 0.06348, 0.7097, 0.02164, 0.7004, 0.06409, 0.7919, 0.06348, 0.7097, 0.02164, 0.7004, 0.06348, 0.7097, 0.02574, 0.6599])
me_rat.update()

# ---- objects
ob_rat = bpy.data.objects.new('rat', me_rat)

# ---- transforms, parenting, visibility, modifiers, constraints
ob_rat.location = (0.0, 0.0, 0.0)
ob_rat.rotation_euler = (1.571, -0.0, 0.0)

# ---- collection membership
col_collection.objects.link(ob_rat)

# ---- scene / render settings (as saved in the file)
scene.frame_start = 1; scene.frame_end = 250; scene.frame_set(1)
scene.render.engine = 'BLENDER_EEVEE_NEXT'
scene.cycles.sampling_pattern = 'TABULATED_SOBOL'
scene.eevee.ray_tracing_options.trace_max_roughness = 0.0
bpy.context.view_layer.update()

# ---- added for rendering (the .blend has no active camera and no usable light): camera, sun
cam_auto = bpy.data.cameras.new('AutoCamera')
cam_auto.lens = 50.0
cam_auto.sensor_width = 36.0
cam_auto.clip_end = 2416.02
ob_auto_camera = bpy.data.objects.new('AutoCamera', cam_auto)
scene.collection.objects.link(ob_auto_camera)
ob_auto_camera.location = (97.2401, -164.976, 130.068)
ob_auto_camera.rotation_euler = (1.09748, -7.21219e-08, 0.694738)
scene.camera = ob_auto_camera
light_auto_sun = bpy.data.lights.new('AutoSun', 'SUN')
light_auto_sun.energy = 3.0
light_auto_sun.angle = 0.0523599
ob_auto_sun = bpy.data.objects.new('AutoSun', light_auto_sun)
scene.collection.objects.link(ob_auto_sun)
ob_auto_sun.rotation_euler = (0.872665, 0.174533, 0.523599)
bpy.context.view_layer.update()
